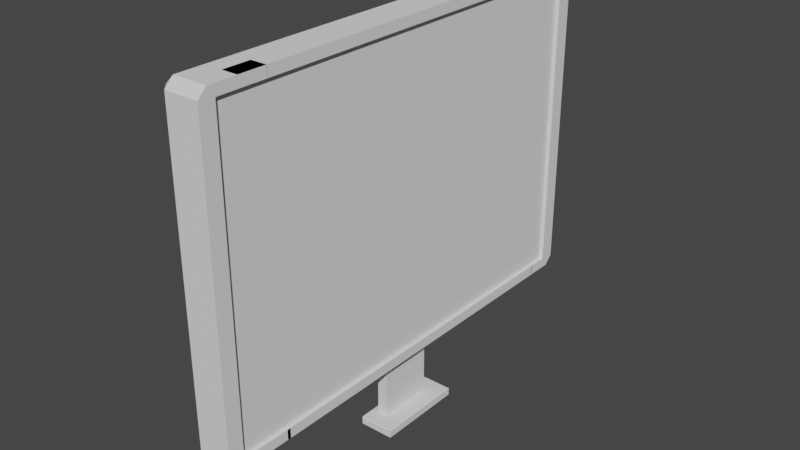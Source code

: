 # Source: Bildschrim.blend  (saved by Blender 2.91.10; exported with 4.5.12 LTS)
import bpy
from mathutils import Matrix  # noqa: F401  (used for matrix-valued properties, if any)

bpy.ops.wm.read_factory_settings(use_empty=True)
scene = bpy.context.scene
scene.name = 'Scene'

# ---- collections
col_collection = bpy.data.collections.new('Collection'); scene.collection.children.link(col_collection)

# ---- world
world_world = bpy.data.worlds.new('World'); scene.world = world_world
world_world.use_nodes = True; world_world.node_tree.nodes.clear()
_N = world_world.node_tree.nodes; _L = world_world.node_tree.links
n0 = _N.new('ShaderNodeOutputWorld'); n0.name = 'World Output'; n0.location = (300, 300)
n1 = _N.new('ShaderNodeBackground'); n1.name = 'Background'; n1.location = (10, 300)
n1.inputs[0].default_value = (0.05088, 0.05088, 0.05088, 1.0)
_L.new(n1.outputs[0], n0.inputs[0])
n0.is_active_output = True
world_world.color = (0.05088, 0.05088, 0.05088)
world_world.use_sun_shadow = False
world_world.sun_shadow_jitter_overblur = 0.0

# ---- meshes
me_cube_002 = bpy.data.meshes.new('Cube.002')
me_cube_002.from_pydata([(-0.8157, 0.0, -1.0), (-0.8157, 0.0, 0.4155), (-0.9078, 0.0, 0.4155), (-0.9078, 0.0, -1.02), (-0.9626, -0.9626, -1.0), (-0.9626, -1.0, -0.9626), (-1.0, -0.9626, -0.9626), (-1.0, -0.9626, 0.3782), (-0.9626, -1.0, 0.3782), (-0.9626, -0.9626, 0.4155), (-1.0, 0.9626, -0.9626), (-0.9626, 1.0, -0.9626), (-0.9626, 0.9626, -1.0), (-0.9626, 0.9626, 0.4155), (-0.9626, 1.0, 0.3782), (-1.0, 0.9626, 0.3782), (-0.8157, -1.0, -0.9626), (-0.8157, -0.9626, -1.0), (-0.8157, -0.9626, 0.4155), (-0.8157, -1.0, 0.3782), (-0.8157, 0.9626, -1.0), (-0.8157, 1.0, -0.9626), (-0.8157, 1.0, 0.3782), (-0.8157, 0.9626, 0.4155), (-0.9078, 1.0, -0.9626), (-0.9078, 0.9626, -1.0), (-0.9078, 1.0, 0.3782), (-0.9078, 0.9626, 0.4155), (-0.9078, -1.0, -0.9626), (-0.9078, -0.9626, -1.0), (-0.9078, -1.0, 0.3782), (-0.9078, -0.9626, 0.4155), (-1.0, 0.0, -0.9626), (-0.9626, 0.0, -1.0), (-1.0, 0.0, 0.3782), (-0.9626, 0.0, 0.4155), (-0.9626, 0.4813, 0.4155), (-1.0, 0.4813, 0.3782), (-0.9626, 0.4813, -1.0), (-1.0, 0.4813, -0.9626), (-0.9078, 0.4813, -1.0), (-0.9078, 0.4813, 0.4155), (-0.8157, 0.4813, -1.0), (-0.8157, 0.4813, 0.4155), (-0.9626, -0.4813, -1.0), (-1.0, -0.4813, -0.9626), (-0.9626, -0.4813, 0.4155), (-1.0, -0.4813, 0.3782), (-0.9078, -0.4813, -1.0), (-0.9078, -0.4813, 0.4155), (-0.8157, -0.4813, -1.0), (-0.8157, -0.4813, 0.4155), (-1.0, -0.2407, -0.9626), (-0.9626, -0.2407, 0.4155), (-0.9078, -0.2407, 0.4155), (-0.9626, -0.2407, -1.0), (-1.0, -0.2407, 0.3782), (-0.9078, -0.2407, -1.0), (-0.8157, -0.2407, -1.0), (-0.8157, -0.2407, 0.4155), (-1.0, 0.2407, 0.3782), (-0.9626, 0.2407, -1.0), (-0.9078, 0.2407, -1.0), (-0.8157, 0.2407, 0.4155), (-0.9626, 0.2407, 0.4155), (-1.0, 0.2407, -0.9626), (-0.9078, 0.2407, 0.4155), (-0.8157, 0.2407, -1.0), (-1.0, 0.1203, 0.3782), (-0.9626, 0.1203, -1.0), (-0.9078, 0.1203, -1.02), (-0.8157, 0.1203, 0.4155), (-0.9626, 0.1203, 0.4155), (-1.0, 0.1203, -0.9626), (-0.9078, 0.1203, 0.4155), (-0.8157, 0.1203, -1.0), (-1.0, -0.1203, -0.9626), (-0.9626, -0.1203, 0.4155), (-0.9078, -0.1203, 0.4155), (-0.9626, -0.1203, -1.0), (-1.0, -0.1203, 0.3782), (-0.9078, -0.1203, -1.02), (-0.8157, -0.1203, -1.0), (-0.8157, -0.1203, 0.4155), (-0.8617, 0.0, 0.4155), (-0.8617, 0.0, -1.02), (-0.8617, 0.9626, 0.4155), (-0.8617, 1.0, 0.3782), (-0.8617, -0.9626, -1.0), (-0.8617, -1.0, -0.9626), (-0.8617, 0.9626, -1.0), (-0.8617, 1.0, -0.9626), (-0.8617, -0.9626, 0.4155), (-0.8617, -1.0, 0.3782), (-0.8617, 0.4813, -1.0), (-0.8617, 0.4813, 0.4155), (-0.8617, -0.4813, -1.0), (-0.8617, -0.4813, 0.4155), (-0.8617, -0.2407, 0.4155), (-0.8617, -0.2407, -1.0), (-0.8617, 0.2407, -1.0), (-0.8617, 0.2407, 0.4155), (-0.8617, 0.1203, -1.02), (-0.8617, 0.1203, 0.4155), (-0.8617, -0.1203, -1.02), (-0.8617, -0.1203, 0.4155), (-0.8617, 0.0, -1.295), (-0.9078, 0.0, -1.295), (-0.9078, 0.1203, -1.295), (-0.8617, 0.1203, -1.295), (-0.9078, -0.1203, -1.295), (-0.8617, -0.1203, -1.295), (-0.8617, -0.1203, -1.157), (-0.8617, 0.0, -1.157), (-0.8617, 0.1203, -1.157), (-0.9078, 0.1203, -1.157), (-0.9078, 0.0, -1.157), (-0.9078, -0.1203, -1.157), (-0.8617, -0.1203, -1.226), (-0.8617, 0.1203, -1.226), (-0.9078, -0.1203, -1.226), (-0.8617, 0.0, -1.226), (-0.9078, 0.1203, -1.226), (-0.9078, 0.0, -1.226), (-0.8617, -0.1203, -1.261), (-0.8617, 0.1203, -1.261), (-0.9078, -0.1203, -1.261), (-0.8617, 0.0, -1.261), (-0.9078, 0.1203, -1.261), (-0.9078, 0.0, -1.261), (-0.7859, -0.1203, -1.295), (-0.7859, 0.0, -1.295), (-0.7859, 0.1203, -1.295), (-0.9346, 0.1203, -1.295), (-0.9346, 0.0, -1.295), (-0.9346, -0.1203, -1.295), (-0.9346, -0.1203, -1.261), (-0.9346, 0.1203, -1.261), (-0.9346, 0.0, -1.261), (-0.8617, -0.1891, -1.295), (-0.9078, -0.1891, -1.295), (-0.7859, -0.1891, -1.295), (-0.9346, -0.1891, -1.295), (-0.8617, 0.1964, -1.295), (-0.9078, 0.1964, -1.295), (-0.7859, 0.1964, -1.295), (-0.9346, 0.1964, -1.295), (-0.7859, -0.1203, -1.278), (-0.7859, 0.1203, -1.278), (-0.9346, -0.1203, -1.278), (-0.9346, 0.1203, -1.278), (-0.9346, 0.0, -1.278), (-0.8617, -0.1891, -1.278), (-0.9078, -0.1891, -1.278), (-0.7859, -0.1891, -1.278), (-0.9346, -0.1891, -1.278), (-0.8617, 0.1964, -1.278), (-0.9078, 0.1964, -1.278), (-0.7859, 0.1964, -1.278), (-0.9346, 0.1964, -1.278), (-0.9346, -0.1547, -1.261), (-0.9346, -0.1547, -1.295), (-0.9078, -0.1547, -1.295), (-0.7859, -0.1547, -1.295), (-0.8617, -0.1547, -1.295), (-0.7859, -0.1547, -1.278), (-0.9346, -0.1547, -1.278), (-0.9346, 0.1584, -1.295), (-0.9078, 0.1584, -1.295), (-0.8617, 0.1584, -1.295), (-0.7859, 0.1584, -1.295), (-0.7859, 0.1584, -1.278), (-0.8238, 0.1203, -1.261), (-0.8238, 0.1203, -1.295), (-0.8238, 0.0, -1.295), (-0.8238, -0.1203, -1.261), (-0.8238, 0.0, -1.261), (-0.8238, -0.1203, -1.295), (-0.8238, -0.1891, -1.295), (-0.8238, 0.1964, -1.295), (-0.8238, 0.1964, -1.278), (-0.8238, -0.1891, -1.278), (-0.8238, -0.1547, -1.295), (-0.8238, 0.1584, -1.295), (-0.8049, -0.1203, -1.295), (-0.8049, -0.1891, -1.295), (-0.8049, 0.1964, -1.278), (-0.8049, -0.1891, -1.278), (-0.8049, 0.1584, -1.295), (-0.8049, 0.1203, -1.295), (-0.8049, 0.0, -1.295), (-0.8049, 0.1964, -1.295), (-0.8049, -0.1547, -1.295), (-0.7891, -0.1203, -1.261), (-0.7859, -0.1203, -1.264), (-0.7859, 0.1203, -1.264), (-0.7891, 0.1203, -1.261), (-0.7891, 0.0, -1.261), (-0.7859, 0.0, -1.264), (-0.8617, -0.1891, -1.264), (-0.8617, -0.1859, -1.261), (-0.9078, -0.1859, -1.261), (-0.9078, -0.1891, -1.264), (-0.7859, -0.1891, -1.264), (-0.7891, -0.1859, -1.261), (-0.9346, -0.1891, -1.264), (-0.9346, -0.1859, -1.261), (-0.8617, 0.1932, -1.261), (-0.8617, 0.1964, -1.264), (-0.7891, 0.1932, -1.261), (-0.7859, 0.1964, -1.264), (-0.9078, 0.1932, -1.261), (-0.9078, 0.1964, -1.264), (-0.9346, 0.1932, -1.261), (-0.9346, 0.1964, -1.264), (-0.7859, -0.1547, -1.264), (-0.7891, -0.1547, -1.261), (-0.8617, -0.1579, -1.261), (-0.8617, -0.1515, -1.261), (-0.9078, -0.1579, -1.261), (-0.9078, -0.1515, -1.261), (-0.911, -0.1547, -1.261), (-0.9346, 0.1552, -1.261), (-0.9346, 0.1616, -1.261), (-0.9078, 0.1616, -1.261), (-0.9078, 0.1552, -1.261), (-0.7891, 0.1584, -1.261), (-0.7859, 0.1584, -1.264), (-0.8617, 0.1552, -1.261), (-0.8617, 0.1616, -1.261), (-0.9346, 0.1552, -1.278), (-0.9346, 0.1616, -1.278), (-0.9346, 0.1584, -1.281), (-0.8238, -0.1891, -1.264), (-0.8238, -0.1859, -1.261), (-0.8238, 0.1932, -1.261), (-0.8238, 0.1964, -1.264), (-0.8238, -0.1579, -1.261), (-0.8238, -0.1515, -1.261), (-0.8238, 0.1552, -1.261), (-0.8238, 0.1616, -1.261), (-0.8081, 0.1203, -1.261), (-0.8017, 0.1203, -1.261), (-0.8017, -0.1203, -1.261), (-0.8081, -0.1203, -1.261), (-0.8049, -0.1859, -1.261), (-0.8049, -0.1891, -1.264), (-0.8049, 0.1964, -1.264), (-0.8049, 0.1932, -1.261), (-0.8081, -0.1515, -1.261), (-0.8017, -0.1579, -1.261), (-0.8081, 0.0, -1.261), (-0.8017, 0.0, -1.261), (-0.8081, 0.1552, -1.261), (-0.8017, 0.1616, -1.261), (-0.9626, -0.722, -1.0), (-1.0, -0.722, 0.3782), (-0.9078, -0.722, -1.0), (-0.8157, -0.722, -1.0), (-0.8157, -0.722, 0.4155), (-1.0, -0.722, -0.9626), (-0.9626, -0.722, 0.4155), (-0.9078, -0.722, 0.4155), (-0.8617, -0.722, -1.0), (-0.8617, -0.722, 0.4155), (-0.9626, 0.722, 0.4155), (-1.0, 0.722, -0.9626), (-0.9078, 0.722, 0.4155), (-0.8157, 0.722, -1.0), (-1.0, 0.722, 0.3782), (-0.9626, 0.722, -1.0), (-0.9078, 0.722, -1.0), (-0.8157, 0.722, 0.4155), (-0.8617, 0.722, 0.4155), (-0.8617, 0.722, -1.0), (-0.9626, -1.0, -0.2922), (-1.0, -0.9626, -0.2922), (-0.9626, 1.0, -0.2922), (-1.0, 0.9626, -0.2922), (-1.0, 0.0, -0.2922), (-0.9078, -1.0, -0.2922), (-0.9078, 1.0, -0.2922), (-0.8157, -1.0, -0.2922), (-0.8157, 1.0, -0.2922), (-1.0, 0.4813, -0.2922), (-1.0, -0.4813, -0.2922), (-1.0, -0.2407, -0.2922), (-1.0, 0.2407, -0.2922), (-1.0, 0.1203, -0.2922), (-1.0, -0.1203, -0.2922), (-0.8617, 1.0, -0.2922), (-0.8617, -1.0, -0.2922), (-1.0, -0.722, -0.2922), (-1.0, 0.722, -0.2922), (-1.0, -0.9626, -0.6274), (-0.9626, 1.0, -0.6274), (-1.0, 0.0, -0.6274), (-0.9078, 1.0, -0.6274), (-1.0, 0.4813, -0.6274), (-1.0, -0.4813, -0.6274), (-1.0, -0.2407, -0.6274), (-1.0, 0.2407, -0.6274), (-1.0, 0.1203, -0.6274), (-1.0, -0.1203, -0.6274), (-0.8617, 1.0, -0.6274), (-0.8617, -1.0, -0.6274), (-1.0, -0.722, -0.6274), (-1.0, 0.722, -0.6274), (-0.9626, -1.0, -0.6274), (-1.0, 0.9626, -0.6274), (-0.9078, -1.0, -0.6274), (-0.8157, -1.0, -0.6274), (-0.8157, 1.0, -0.6274), (-0.9626, -1.0, 0.04296), (-1.0, 0.9626, 0.04296), (-0.9078, -1.0, 0.04296), (-0.8157, -1.0, 0.04296), (-0.8157, 1.0, 0.04296), (-1.0, -0.9626, 0.04296), (-0.9626, 1.0, 0.04296), (-1.0, 0.0, 0.04296), (-0.9078, 1.0, 0.04296), (-1.0, 0.4813, 0.04296), (-1.0, -0.4813, 0.04296), (-1.0, -0.2407, 0.04296), (-1.0, 0.2407, 0.04296), (-1.0, 0.1203, 0.04296), (-1.0, -0.1203, 0.04296), (-0.8617, 1.0, 0.04296), (-0.8617, -1.0, 0.04296), (-1.0, -0.722, 0.04296), (-1.0, 0.722, 0.04296), (-0.9626, -0.8423, -1.0), (-1.0, -0.8423, 0.3782), (-0.9078, -0.8423, -1.0), (-0.8157, -0.8423, -1.0), (-0.8157, -0.8423, 0.4155), (-0.8617, -0.8423, -1.0), (-0.8617, -0.8423, 0.4155), (-1.0, -0.8423, -0.9626), (-0.9626, -0.8423, 0.4155), (-0.9078, -0.8423, 0.4155), (-1.0, -0.8423, -0.2922), (-1.0, -0.8423, -0.6274), (-1.0, -0.8423, 0.04296), (-0.9626, 0.8423, 0.4155), (-1.0, 0.8423, -0.9626), (-0.9078, 0.8423, 0.4155), (-0.8157, 0.8423, -1.0), (-1.0, 0.8423, 0.3782), (-0.9626, 0.8423, -1.0), (-0.9078, 0.8423, -1.0), (-0.8157, 0.8423, 0.4155), (-0.8617, 0.8423, 0.4155), (-0.8617, 0.8423, -1.0), (-1.0, 0.8423, -0.2922), (-1.0, 0.8423, -0.6274), (-1.0, 0.8423, 0.04296), (-0.9626, -0.9025, -1.0), (-1.0, -0.9025, 0.3782), (-0.9078, -0.9025, -1.0), (-0.8157, -0.9025, -1.0), (-0.8157, -0.9025, 0.4155), (-0.8617, -0.9025, -1.0), (-0.8617, -0.9025, 0.4155), (-1.0, -0.9025, -0.9626), (-0.9626, -0.9025, 0.4155), (-0.9078, -0.9025, 0.4155), (-1.0, -0.9025, -0.2922), (-1.0, -0.9025, -0.6274), (-1.0, -0.9025, 0.04296), (-0.9626, 0.9025, 0.4155), (-1.0, 0.9025, -0.9626), (-0.9078, 0.9025, 0.4155), (-0.8157, 0.9025, -1.0), (-1.0, 0.9025, -0.2922), (-1.0, 0.9025, -0.6274), (-1.0, 0.9025, 0.04296), (-1.0, 0.9025, 0.3782), (-0.9626, 0.9025, -1.0), (-0.9078, 0.9025, -1.0), (-0.8157, 0.9025, 0.4155), (-0.8617, 0.9025, 0.4155), (-0.8617, 0.9025, -1.0), (-1.0, -0.9626, -0.795), (-0.9626, 1.0, -0.795), (-1.0, 0.0, -0.795), (-0.9078, 1.0, -0.795), (-1.0, 0.4813, -0.795), (-1.0, -0.4813, -0.795), (-1.0, -0.2407, -0.795), (-1.0, 0.2407, -0.795), (-1.0, 0.1203, -0.795), (-1.0, -0.1203, -0.795), (-0.8617, 1.0, -0.795), (-0.8617, -1.0, -0.795), (-1.0, -0.722, -0.795), (-1.0, 0.722, -0.795), (-0.9626, -1.0, -0.795), (-1.0, 0.9626, -0.795), (-0.9078, -1.0, -0.795), (-0.8157, -1.0, -0.795), (-0.8157, 1.0, -0.795), (-1.0, -0.8423, -0.795), (-1.0, 0.8423, -0.795), (-1.0, -0.9025, -0.795), (-1.0, 0.9025, -0.795), (-0.8157, 0.0, 0.3713), (-0.8157, 0.4813, 0.3713), (-0.8157, -0.4813, 0.3713), (-0.8157, -0.2407, 0.3713), (-0.8157, 0.2407, 0.3713), (-0.8157, 0.1203, 0.3713), (-0.8157, -0.1203, 0.3713), (-0.8157, -0.722, 0.3713), (-0.8157, 0.722, 0.3713), (-0.8157, 0.0, -0.9557), (-0.8157, 0.4813, -0.9557), (-0.8157, -0.4813, -0.9557), (-0.8157, -0.2407, -0.9557), (-0.8157, 0.2407, -0.9557), (-0.8157, 0.1203, -0.9557), (-0.8157, -0.1203, -0.9557), (-0.8157, -0.722, -0.9557), (-0.8157, 0.722, -0.9557), (-0.9626, -0.9326, -1.0), (-1.0, -0.9326, 0.3782), (-0.9078, -0.9326, -1.0), (-0.8157, -0.9326, -1.0), (-0.8157, -0.9326, 0.4155), (-0.8617, -0.9326, -1.0), (-0.8617, -0.9326, 0.4155), (-1.0, -0.9326, -0.9626), (-0.9626, -0.9326, 0.4155), (-0.9078, -0.9326, 0.4155), (-1.0, -0.9326, -0.2922), (-1.0, -0.9326, -0.6274), (-1.0, -0.9326, 0.04296), (-1.0, -0.9326, -0.795), (-0.9626, 0.9326, 0.4155), (-1.0, 0.9326, -0.9626), (-0.9078, 0.9326, 0.4155), (-0.8157, 0.9326, -1.0), (-1.0, 0.9326, -0.2922), (-1.0, 0.9326, -0.6274), (-1.0, 0.9326, 0.04296), (-1.0, 0.9326, 0.3782), (-0.9626, 0.9326, -1.0), (-0.9078, 0.9326, -1.0), (-0.8157, 0.9326, 0.4155), (-0.8617, 0.9326, 0.4155), (-0.8617, 0.9326, -1.0), (-1.0, 0.9326, -0.795), (-0.8157, -0.9326, -0.2922), (-0.8157, -0.9326, -0.6461), (-0.8157, -0.9326, -0.8231), (-0.8157, -0.9326, -0.9115), (-0.8157, -0.8423, -0.9558), (-0.8157, -0.9025, -0.9558), (-0.8157, -0.9326, -0.9558), (-0.8157, -0.9326, 0.06164), (-0.8157, -0.9326, 0.2386), (-0.8157, -0.9326, 0.3271), (-0.8157, -0.8423, 0.3713), (-0.8157, -0.9025, 0.3713), (-0.8157, -0.9326, 0.3713), (-0.8157, 0.9326, -0.2922), (-0.8157, 0.9326, 0.06164), (-0.8157, 0.9326, 0.2386), (-0.8157, 0.9326, 0.3271), (-0.8157, 0.8423, 0.3713), (-0.8157, 0.9025, 0.3713), (-0.8157, 0.9326, 0.3713), (-0.8157, 0.9326, -0.6461), (-0.8157, 0.9326, -0.8231), (-0.8157, 0.9326, -0.9115), (-0.8157, 0.8423, -0.9558), (-0.8157, 0.9025, -0.9558), (-0.8157, 0.9326, -0.9558), (-0.8857, -0.722, -0.9557), (-0.8857, -0.722, -1.0), (-0.8857, 0.8423, 0.4155), (-0.8857, 0.722, 0.4155), (-0.8857, 0.722, -0.9557), (-0.8857, 0.722, -1.0), (-0.8857, 4.38e-10, 0.06164), (-0.8857, 4.38e-10, -0.2922), (-0.8857, 0.4813, 0.06164), (-0.8857, 0.4813, -0.2922), (-0.8857, -0.4813, 0.06164), (-0.8857, -0.4813, -0.2922), (-0.8857, -0.2407, 0.06164), (-0.8857, -0.2407, -0.2922), (-0.8857, 0.2407, 0.06164), (-0.8857, 0.2407, -0.2922), (-0.8857, 0.1203, 0.06164), (-0.8857, 0.1203, -0.2922), (-0.8857, -0.1203, 0.06164), (-0.8857, -0.1203, -0.2922), (-0.8857, -0.722, 0.06164), (-0.8857, -0.722, -0.2922), (-0.8857, 0.722, 0.06164), (-0.8857, 0.722, -0.2922), (-0.8857, 4.38e-10, 0.2386), (-0.8857, 0.4813, 0.2386), (-0.8857, -0.4813, 0.2386), (-0.8857, -0.2407, 0.2386), (-0.8857, 0.2407, 0.2386), (-0.8857, 0.1203, 0.2386), (-0.8857, -0.1203, 0.2386), (-0.8857, -0.722, 0.2386), (-0.8857, 0.722, 0.2386), (-0.8857, 4.38e-10, -0.6459), (-0.8857, 0.4813, -0.6459), (-0.8857, -0.4813, -0.6459), (-0.8857, -0.2407, -0.6459), (-0.8857, 0.2407, -0.6459), (-0.8857, 0.1203, -0.6459), (-0.8857, -0.1203, -0.6459), (-0.8857, -0.722, -0.6459), (-0.8857, 0.722, -0.6459), (-0.8857, -0.8423, -1.0), (-0.8857, -0.722, 0.4155), (-0.8857, -0.8423, 0.4155), (-0.8857, -0.8423, -0.9558), (-0.8857, 0.8423, -1.0), (-0.8857, 0.8423, -0.9558), (-0.8857, 4.38e-10, 0.3271), (-0.8857, 0.4813, 0.3271), (-0.8857, -0.4813, 0.3271), (-0.8857, -0.2407, 0.3271), (-0.8857, 0.2407, 0.3271), (-0.8857, 0.1203, 0.3271), (-0.8857, -0.1203, 0.3271), (-0.8857, -0.722, 0.3271), (-0.8857, 0.722, 0.3271), (-0.8857, 4.38e-10, -0.8229), (-0.8857, 0.4813, -0.8229), (-0.8857, -0.4813, -0.8229), (-0.8857, -0.2407, -0.8229), (-0.8857, 0.2407, -0.8229), (-0.8857, 0.1203, -0.8229), (-0.8857, -0.1203, -0.8229), (-0.8857, -0.722, -0.8229), (-0.8857, 0.722, -0.8229), (-0.8857, 4.38e-10, 0.3713), (-0.8857, 0.4813, 0.3713), (-0.8857, -0.4813, 0.3713), (-0.8857, -0.2407, 0.3713), (-0.8857, 0.2407, 0.3713), (-0.8857, 0.1203, 0.3713), (-0.8857, -0.1203, 0.3713), (-0.8857, -0.722, 0.3713), (-0.8857, 0.722, 0.3713), (-0.8857, 4.38e-10, -0.9115), (-0.8857, 0.4813, -0.9115), (-0.8857, -0.4813, -0.9115), (-0.8857, -0.2407, -0.9115), (-0.8857, 0.2407, -0.9115), (-0.8857, 0.1203, -0.9115), (-0.8857, -0.1203, -0.9115), (-0.8857, -0.722, -0.9115), (-0.8857, 0.722, -0.9115), (-0.8857, 4.38e-10, -0.9557), (-0.8857, 0.4813, -0.9557), (-0.8857, -0.4813, -0.9557), (-0.8857, -0.2407, -0.9557), (-0.8857, 0.2407, -0.9557), (-0.8857, 0.1203, -0.9557), (-0.8857, -0.1203, -0.9557), (-0.8857, -0.8423, 0.06164), (-0.8857, -0.8423, -0.2922), (-0.8857, -0.9025, 0.06164), (-0.8857, -0.9025, -0.2922), (-0.8857, -0.9326, 0.06164), (-0.8857, -0.9326, -0.2922), (-0.8857, -0.8423, -0.6461), (-0.8857, -0.9025, -0.6461), (-0.8857, -0.9326, -0.6461), (-0.8857, -0.8423, -0.8231), (-0.8857, -0.9025, -0.8231), (-0.8857, -0.9326, -0.8231), (-0.8857, -0.8423, -0.9115), (-0.8857, -0.9025, -0.9115), (-0.8857, -0.9326, -0.9115), (-0.8857, -0.9025, -0.9558), (-0.8857, -0.9326, -0.9558), (-0.8857, -0.8423, 0.2386), (-0.8857, -0.9025, 0.2386), (-0.8857, -0.9326, 0.2386), (-0.8857, -0.8423, 0.3271), (-0.8857, -0.9025, 0.3271), (-0.8857, -0.9326, 0.3271), (-0.8857, -0.8423, 0.3713), (-0.8857, -0.9025, 0.3713), (-0.8857, -0.9326, 0.3713), (-0.8857, 0.8423, 0.06164), (-0.8857, 0.8423, -0.2922), (-0.8857, 0.9025, 0.06164), (-0.8857, 0.9025, -0.2922), (-0.8857, 0.9326, 0.06164), (-0.8857, 0.9326, -0.2922), (-0.8857, 0.8423, 0.2386), (-0.8857, 0.9025, 0.2386), (-0.8857, 0.9326, 0.2386), (-0.8857, 0.8423, 0.3271), (-0.8857, 0.9025, 0.3271), (-0.8857, 0.9326, 0.3271), (-0.8857, 0.8423, 0.3713), (-0.8857, 0.9025, 0.3713), (-0.8857, 0.9326, 0.3713), (-0.8857, 0.8423, -0.6461), (-0.8857, 0.9025, -0.6461), (-0.8857, 0.9326, -0.6461), (-0.8857, 0.8423, -0.8231), (-0.8857, 0.9025, -0.8231), (-0.8857, 0.9326, -0.8231), (-0.8857, 0.8423, -0.9115), (-0.8857, 0.9025, -0.9115), (-0.8857, 0.9326, -0.9115), (-0.8857, 0.9025, -0.9558), (-0.8857, 0.9326, -0.9558), (-0.8157, 0.8449, 0.3713), (-0.8857, 0.8449, 0.3713), (-0.8157, 0.8422, 0.4155), (-0.8157, 0.8422, 0.3713), (-0.8157, -0.7213, 0.4155), (-0.8157, -0.7213, 0.3713), (-0.8857, -0.7213, 0.3713), (-0.8157, -0.7072, -1.0), (-0.8157, -0.7072, -0.9558), (-0.8857, -0.7072, -0.9558), (-0.8157, 0.8452, -1.0), (-0.8157, 0.8452, -0.9557), (-0.8857, 0.8452, -0.9557)], [], [(74, 72, 35, 2), (103, 74, 2, 84), (431, 434, 31, 92), (425, 427, 29, 4), (428, 459, 456, 455, 454, 453, 460, 461, 462, 465, 429, 18, 19, 316, 282, 311, 401, 16, 17), (319, 14, 26, 321), (412, 71, 1, 407), (434, 433, 9, 31), (430, 428, 17, 88), (69, 70, 3, 33), (445, 446, 15, 314), (329, 93, 30, 315), (328, 87, 22, 317), (102, 75, 0, 85), (315, 30, 8, 313), (4, 5, 6), (7, 8, 9), (10, 11, 12), (13, 14, 15), (425, 4, 6, 432), (313, 8, 7, 318), (439, 13, 15, 446), (385, 11, 10, 399), (25, 12, 11, 24), (86, 23, 22, 87), (88, 17, 16, 89), (31, 9, 8, 30), (90, 25, 24, 91), (13, 27, 26, 14), (4, 29, 28, 5), (92, 31, 30, 93), (69, 33, 32, 73), (77, 35, 34, 80), (327, 80, 34, 320), (270, 38, 39, 266), (64, 36, 37, 60), (274, 268, 42, 94), (325, 60, 37, 322), (270, 271, 40, 38), (415, 272, 43, 408), (273, 267, 41, 95), (267, 265, 36, 41), (330, 256, 47, 323), (261, 46, 47, 256), (55, 44, 45, 52), (99, 58, 50, 96), (54, 53, 46, 49), (410, 59, 51, 409), (55, 57, 48, 44), (98, 54, 49, 97), (105, 78, 54, 98), (79, 81, 57, 55), (413, 83, 59, 410), (78, 77, 53, 54), (104, 82, 58, 99), (79, 55, 52, 76), (323, 47, 56, 324), (46, 53, 56, 47), (326, 68, 60, 325), (72, 64, 60, 68), (38, 61, 65, 39), (94, 42, 67, 100), (38, 40, 62, 61), (408, 43, 63, 411), (95, 41, 66, 101), (41, 36, 64, 66), (35, 72, 68, 34), (320, 34, 68, 326), (61, 69, 73, 65), (100, 67, 75, 102), (61, 62, 70, 69), (411, 63, 71, 412), (101, 66, 74, 103), (66, 64, 72, 74), (33, 79, 76, 32), (85, 0, 82, 104), (2, 35, 77, 78), (407, 1, 83, 413), (33, 3, 81, 79), (84, 2, 78, 105), (324, 56, 80, 327), (53, 77, 80, 56), (1, 84, 105, 83), (168, 167, 146, 144), (63, 101, 103, 71), (62, 100, 102, 70), (43, 95, 101, 63), (40, 94, 100, 62), (81, 104, 99, 57), (83, 105, 98, 59), (59, 98, 97, 51), (57, 99, 96, 48), (272, 273, 95, 43), (271, 274, 94, 40), (18, 92, 93, 19), (20, 90, 91, 21), (29, 88, 89, 28), (27, 86, 87, 26), (190, 189, 132, 131), (321, 26, 87, 328), (316, 19, 93, 329), (427, 430, 88, 29), (429, 431, 92, 18), (71, 103, 84, 1), (107, 106, 111, 110), (108, 109, 106, 107), (108, 107, 134, 133), (192, 163, 141, 185), (129, 128, 137, 138), (227, 171, 158, 210), (102, 85, 113, 114), (81, 3, 116, 117), (104, 81, 117, 112), (3, 70, 115, 116), (85, 104, 112, 113), (70, 102, 114, 115), (114, 113, 121, 119), (117, 116, 123, 120), (112, 117, 120, 118), (116, 115, 122, 123), (113, 112, 118, 121), (115, 114, 119, 122), (119, 121, 127, 125), (120, 123, 129, 126), (118, 120, 126, 124), (123, 122, 128, 129), (121, 118, 124, 127), (122, 119, 125, 128), (151, 150, 133, 134), (149, 151, 134, 135), (193, 243, 250, 216), (161, 162, 140, 142), (195, 148, 171, 227), (184, 190, 131, 130), (148, 147, 130, 131, 132), (126, 129, 138, 136), (166, 161, 142, 155), (212, 157, 159, 214), (107, 110, 135, 134), (152, 153, 140, 139), (187, 185, 141, 154), (216, 250, 245, 204), (162, 164, 139, 140), (246, 187, 154, 203), (219, 221, 160, 206, 201), (199, 152, 181, 233), (153, 202, 205, 155), (157, 156, 143, 144), (254, 226, 209, 248), (157, 144, 146, 159), (169, 168, 144, 143), (183, 169, 143, 179), (175, 124, 218, 238), (171, 170, 145, 158), (186, 247, 210, 158), (223, 224, 211, 213), (133, 150, 230, 232, 167), (231, 223, 213, 214, 159), (191, 186, 158, 145), (229, 240, 235, 207), (163, 165, 154, 141), (140, 153, 155, 142), (160, 166, 155, 205, 206), (217, 219, 201, 200), (212, 208, 156, 157), (147, 194, 215, 165), (136, 138, 151, 149), (138, 137, 150, 151), (136, 149, 166, 160), (130, 147, 165, 163), (137, 128, 225, 222), (126, 136, 160, 221, 220), (124, 126, 220, 218), (252, 243, 193, 197), (110, 111, 164, 162), (149, 135, 161, 166), (135, 110, 162, 161), (184, 130, 163, 192), (233, 181, 187, 246), (199, 202, 153, 152), (125, 172, 239, 228), (148, 132, 170, 171), (128, 125, 228, 225), (173, 109, 169, 183), (109, 108, 168, 169), (150, 137, 222, 230), (242, 252, 197, 196), (108, 133, 167, 168), (167, 232, 231, 159, 146), (189, 173, 183, 188), (111, 177, 182, 164), (172, 241, 253, 239), (237, 217, 200, 234), (143, 156, 180, 179), (188, 183, 179, 191), (224, 229, 207, 211), (180, 236, 247, 186), (152, 139, 178, 181), (111, 106, 174, 177), (125, 127, 176, 172), (127, 124, 175, 176), (156, 208, 236, 180), (164, 182, 178, 139), (106, 109, 173, 174), (165, 215, 203, 154), (170, 188, 191, 145), (242, 196, 226, 254), (132, 189, 188, 170), (172, 176, 251, 241), (177, 184, 192, 182), (250, 237, 234, 245), (179, 180, 186, 191), (240, 254, 248, 235), (181, 178, 185, 187), (177, 174, 190, 184), (176, 175, 244, 251), (244, 175, 238, 249), (182, 192, 185, 178), (174, 173, 189, 190), (219, 220, 221), (230, 231, 232), (198, 195, 196, 197), (194, 198, 197, 193), (202, 199, 200, 201), (246, 203, 204, 245), (205, 202, 201, 206), (216, 204, 203, 215), (248, 209, 210, 247), (212, 214, 213, 211), (208, 212, 211, 207), (227, 210, 209, 226), (193, 216, 215, 194), (219, 217, 218, 220), (195, 227, 226, 196), (229, 224, 225, 228), (223, 231, 230, 222), (224, 223, 222, 225), (240, 229, 228, 239), (199, 233, 234, 200), (207, 235, 236, 208), (217, 237, 238, 218), (254, 240, 239, 253), (233, 246, 245, 234), (235, 248, 247, 236), (237, 250, 249, 238), (244, 249, 250, 243), (242, 254, 253, 241), (252, 242, 241, 251), (243, 252, 251, 244), (198, 194, 147, 148, 195), (51, 97, 264, 259), (48, 96, 263, 257), (340, 261, 256, 333), (344, 333, 256, 330), (44, 255, 260, 45), (96, 50, 258, 263), (49, 46, 261, 262), (409, 51, 259, 414), (44, 48, 257, 255), (97, 49, 262, 264), (351, 354, 274, 271), (352, 353, 273, 272), (347, 345, 265, 267), (353, 347, 267, 273), (350, 351, 271, 270), (354, 348, 268, 274), (350, 270, 266, 346), (36, 265, 269, 37), (322, 37, 269, 331), (298, 284, 293, 307), (343, 342, 292, 306), (311, 282, 291, 305), (297, 281, 290, 304), (300, 286, 289, 303), (296, 279, 288, 302), (302, 288, 287, 301), (299, 285, 286, 300), (306, 292, 285, 299), (301, 287, 284, 298), (303, 289, 279, 296), (319, 277, 278, 314), (308, 275, 276, 294), (310, 280, 275, 308), (304, 290, 283, 312), (305, 291, 280, 310), (444, 443, 278, 309), (295, 277, 281, 297), (385, 295, 297, 387), (452, 444, 309, 399), (395, 305, 310, 400), (394, 304, 312, 402), (400, 310, 308, 398), (398, 308, 294, 384), (393, 303, 296, 386), (391, 301, 298, 388), (396, 306, 299, 389), (389, 299, 300, 390), (392, 302, 301, 391), (386, 296, 302, 392), (390, 300, 303, 393), (387, 297, 304, 394), (401, 311, 305, 395), (403, 343, 306, 396), (388, 298, 307, 397), (277, 295, 309, 278), (14, 319, 314, 15), (284, 322, 331, 293), (342, 344, 330, 292), (282, 316, 329, 291), (281, 321, 328, 290), (286, 324, 327, 289), (279, 320, 326, 288), (288, 326, 325, 287), (285, 323, 324, 286), (292, 330, 323, 285), (287, 325, 322, 284), (289, 327, 320, 279), (275, 313, 318, 276), (280, 315, 313, 275), (290, 328, 317, 283), (291, 329, 315, 280), (443, 445, 314, 278), (277, 319, 321, 281), (368, 370, 344, 342), (405, 369, 343, 403), (369, 368, 342, 343), (370, 359, 333, 344), (366, 340, 333, 359), (259, 264, 338, 336), (257, 263, 337, 334), (255, 332, 339, 260), (263, 258, 335, 337), (262, 261, 340, 341), (255, 257, 334, 332), (264, 262, 341, 338), (293, 331, 357, 355), (397, 307, 356, 404), (307, 293, 355, 356), (379, 350, 346, 372), (383, 374, 348, 354), (379, 380, 351, 350), (471, 381, 352, 470), (382, 373, 347, 353), (373, 371, 345, 347), (381, 382, 353, 352), (380, 383, 354, 351), (265, 345, 349, 269), (331, 269, 349, 357), (433, 366, 359, 426), (437, 426, 359, 370), (436, 435, 368, 369), (438, 436, 369, 405), (435, 437, 370, 368), (336, 338, 364, 362), (334, 337, 363, 360), (332, 358, 365, 339), (337, 335, 361, 363), (341, 340, 366, 367), (463, 336, 362, 464), (332, 334, 360, 358), (338, 341, 367, 364), (448, 451, 383, 380), (449, 450, 382, 381), (441, 439, 371, 373), (450, 441, 373, 382), (472, 449, 381, 471), (447, 448, 380, 379), (451, 442, 374, 383), (447, 379, 372, 440), (355, 357, 377, 375), (404, 356, 376, 406), (356, 355, 375, 376), (345, 371, 378, 349), (357, 349, 378, 377), (346, 404, 406, 372), (432, 438, 405, 365), (266, 397, 404, 346), (365, 405, 403, 339), (39, 388, 397, 266), (339, 403, 396, 260), (16, 401, 395, 89), (24, 387, 394, 91), (52, 390, 393, 76), (32, 386, 392, 73), (73, 392, 391, 65), (45, 389, 390, 52), (260, 396, 389, 45), (65, 391, 388, 39), (76, 393, 386, 32), (5, 398, 384, 6), (28, 400, 398, 5), (91, 394, 402, 21), (89, 395, 400, 28), (440, 452, 399, 10), (11, 385, 387, 24), (295, 385, 399, 309), (415, 408, 546, 553), (470, 352, 481, 608), (454, 455, 581, 578), (410, 409, 547, 548), (259, 336, 523, 522), (413, 410, 548, 551), (465, 462, 592, 595), (335, 258, 480, 521), (476, 477, 620, 526), (268, 348, 525, 484), (408, 411, 549, 546), (469, 472, 610, 607), (477, 478, 621, 620), (411, 412, 550, 549), (478, 475, 619, 621), (407, 413, 551, 545), (453, 454, 578, 575), (409, 414, 552, 547), (258, 423, 479, 480), (462, 461, 589, 592), (50, 418, 423, 258), (0, 416, 422, 82), (67, 420, 421, 75), (42, 417, 420, 67), (82, 422, 419, 58), (58, 419, 418, 50), (268, 424, 417, 42), (75, 421, 416, 0), (6, 384, 438, 432), (276, 318, 437, 435), (384, 294, 436, 438), (294, 276, 435, 436), (318, 7, 426, 437), (9, 433, 426, 7), (362, 364, 431, 429), (360, 363, 430, 427), (358, 425, 432, 365), (363, 361, 428, 430), (367, 366, 433, 434), (464, 362, 429, 465), (358, 360, 427, 425), (364, 367, 434, 431), (372, 406, 452, 440), (12, 447, 440, 10), (90, 20, 442, 451), (12, 25, 448, 447), (20, 21, 402, 312, 283, 317, 22, 23, 449, 472, 469, 468, 467, 466, 473, 474, 475, 478, 442), (86, 27, 441, 450), (27, 13, 439, 441), (23, 86, 450, 449), (25, 90, 451, 448), (375, 377, 445, 443), (406, 376, 444, 452), (376, 375, 443, 444), (371, 439, 446, 378), (377, 378, 446, 445), (272, 415, 553, 482), (414, 259, 522, 552), (468, 469, 607, 604), (457, 335, 521, 524), (475, 474, 616, 619), (460, 453, 575, 574), (461, 460, 574, 589), (348, 476, 526, 525), (361, 458, 459, 428), (335, 457, 458, 361), (467, 468, 604, 600), (474, 473, 613, 616), (458, 457, 524, 585), (459, 458, 585, 586), (424, 268, 484, 483), (456, 459, 586, 584), (416, 421, 568, 563), (466, 467, 600, 601), (417, 424, 483, 564), (473, 466, 601, 613), (418, 419, 566, 565), (419, 422, 569, 566), (463, 464, 594, 593), (420, 417, 564, 567), (455, 456, 584, 581), (464, 465, 595, 594), (471, 470, 608, 609), (421, 420, 567, 568), (352, 272, 482, 481), (472, 471, 609, 610), (422, 416, 563, 569), (423, 418, 565, 479), (336, 463, 593, 523), (412, 407, 545, 550), (442, 478, 477, 374), (374, 477, 476, 348), (525, 526, 617, 614, 611, 597, 596, 602, 605, 608, 481, 482, 553, 535, 511, 501, 502, 520, 544, 562, 483, 484), (514, 490, 500, 519), (512, 486, 498, 518), (516, 494, 496, 517), (513, 488, 494, 516), (518, 498, 492, 515), (515, 492, 490, 514), (520, 502, 488, 513), (517, 496, 486, 512), (490, 489, 499, 500), (486, 485, 497, 498), (494, 493, 495, 496), (488, 487, 493, 494), (498, 497, 491, 492), (492, 491, 489, 490), (502, 501, 487, 488), (496, 495, 485, 486), (541, 517, 512, 536), (544, 520, 513, 537), (539, 515, 514, 538), (542, 518, 515, 539), (537, 513, 516, 540), (540, 516, 517, 541), (536, 512, 518, 542), (538, 514, 519, 543), (480, 479, 561, 543, 519, 500, 499, 510, 534, 552, 522, 523, 593, 590, 587, 570, 571, 576, 579, 582, 524, 521), (489, 505, 510, 499), (485, 503, 509, 497), (493, 507, 508, 495), (487, 504, 507, 493), (497, 509, 506, 491), (491, 506, 505, 489), (501, 511, 504, 487), (495, 508, 503, 485), (556, 538, 543, 561), (554, 536, 542, 560), (558, 540, 541, 559), (555, 537, 540, 558), (560, 542, 539, 557), (557, 539, 538, 556), (562, 544, 537, 555), (559, 541, 536, 554), (505, 529, 534, 510), (503, 527, 533, 509), (507, 531, 532, 508), (504, 528, 531, 507), (509, 533, 530, 506), (506, 530, 529, 505), (511, 535, 528, 504), (508, 532, 527, 503), (529, 547, 552, 534), (527, 545, 551, 533), (531, 549, 550, 532), (528, 546, 549, 531), (533, 551, 548, 530), (530, 548, 547, 529), (535, 553, 546, 528), (532, 550, 545, 527), (568, 559, 554, 563), (483, 562, 555, 564), (566, 557, 556, 565), (569, 560, 557, 566), (564, 555, 558, 567), (567, 558, 559, 568), (563, 554, 560, 569), (565, 556, 561, 479), (577, 573, 575, 578), (576, 571, 573, 577), (579, 576, 577, 580), (580, 577, 578, 581), (583, 580, 581, 584), (582, 579, 580, 583), (524, 582, 583, 585), (585, 583, 584, 586), (573, 572, 574, 575), (571, 570, 572, 573), (572, 588, 589, 574), (570, 587, 588, 572), (588, 591, 592, 589), (587, 590, 591, 588), (591, 594, 595, 592), (590, 593, 594, 591), (613, 601, 599, 612), (612, 599, 597, 611), (601, 600, 598, 599), (599, 598, 596, 597), (600, 604, 603, 598), (598, 603, 602, 596), (604, 607, 606, 603), (603, 606, 605, 602), (607, 610, 609, 606), (606, 609, 608, 605), (615, 612, 611, 614), (616, 613, 612, 615), (619, 616, 615, 618), (618, 615, 614, 617), (620, 618, 617, 526), (621, 619, 618, 620), (553, 415, 622, 623), (415, 272, 624, 625), (593, 463, 627, 628), (463, 336, 626, 627), (524, 457, 630, 631), (457, 335, 629, 630), (483, 424, 633, 634), (268, 424, 633, 632)])
_uv = me_cube_002.uv_layers.new(name='UVMap')
_uv.uv.foreach_set('vector', [0.75, 0.61, 0.8243, 0.61, 0.8243, 0.625, 0.75, 0.625, 0.6875, 0.61, 0.75, 0.61, 0.75, 0.625, 0.6875, 0.625, 0.6875, 0.7416, 0.75, 0.7416, 0.75, 0.7453, 0.6875, 0.7453, 0.1757, 0.7416, 0.25, 0.7416, 0.25, 0.7453, 0.1757, 0.7453, 0.375, 0.7416, 0.3828, 0.7416, 0.3906, 0.7416, 0.4063, 0.7416, 0.4375, 0.7416, 0.5, 0.7416, 0.5625, 0.7416, 0.5938, 0.7416, 0.6094, 0.7416, 0.6172, 0.7416, 0.625, 0.7416, 0.625, 0.7453, 0.6184, 0.75, 0.5592, 0.75, 0.5, 0.75, 0.4408, 0.75, 0.4112, 0.75, 0.3816, 0.75, 0.375, 0.7453, 0.5592, 0.3007, 0.6184, 0.3007, 0.6184, 0.375, 0.5592, 0.375, 0.6172, 0.61, 0.625, 0.61, 0.625, 0.625, 0.6172, 0.625, 0.75, 0.7416, 0.8243, 0.7416, 0.8243, 0.7453, 0.75, 0.7453, 0.3125, 0.7416, 0.375, 0.7416, 0.375, 0.7453, 0.3125, 0.7453, 0.1757, 0.61, 0.25, 0.61, 0.25, 0.625, 0.1757, 0.625, 0.5592, 0.2416, 0.6184, 0.2416, 0.6184, 0.2453, 0.5592, 0.2453, 0.5592, 0.8125, 0.6184, 0.8125, 0.6184, 0.875, 0.5592, 0.875, 0.5592, 0.4375, 0.6184, 0.4375, 0.6184, 0.5, 0.5592, 0.5, 0.3125, 0.61, 0.375, 0.61, 0.375, 0.625, 0.3125, 0.625, 0.5592, 0.875, 0.6184, 0.875, 0.6184, 0.9493, 0.5592, 0.9493, 0.1757, 0.7453, 0.1757, 0.75, 0.125, 0.7453, 0.6184, 0.00467, 0.6184, 0.0, 0.625, 0.00467, 0.3816, 0.2453, 0.3816, 0.25, 0.375, 0.2453, 0.625, 0.3007, 0.6184, 0.25, 0.6184, 0.25, 0.1757, 0.7416, 0.1757, 0.7453, 0.125, 0.7453, 0.125, 0.7416, 0.5592, 0.0, 0.6184, 0.0, 0.6184, 0.00467, 0.5592, 0.00467, 0.625, 0.2416, 0.625, 0.2453, 0.6184, 0.2453, 0.6184, 0.2416, 0.4112, 0.3007, 0.3816, 0.3007, 0.3816, 0.2453, 0.4112, 0.2453, 0.25, 0.5047, 0.1757, 0.5047, 0.1757, 0.5, 0.25, 0.5, 0.625, 0.4375, 0.625, 0.5, 0.6184, 0.5, 0.6184, 0.4375, 0.3125, 0.7453, 0.375, 0.7453, 0.375, 0.75, 0.3125, 0.75, 0.625, 0.875, 0.625, 0.9493, 0.6184, 0.9493, 0.6184, 0.875, 0.3125, 0.5047, 0.25, 0.5047, 0.25, 0.5, 0.3125, 0.5, 0.625, 0.3007, 0.625, 0.375, 0.6184, 0.375, 0.6184, 0.3007, 0.1757, 0.7453, 0.25, 0.7453, 0.25, 0.75, 0.1757, 0.75, 0.625, 0.8125, 0.625, 0.875, 0.6184, 0.875, 0.6184, 0.8125, 0.1757, 0.61, 0.1757, 0.625, 0.125, 0.625, 0.125, 0.61, 0.625, 0.11, 0.625, 0.125, 0.6184, 0.125, 0.6184, 0.11, 0.5592, 0.11, 0.6184, 0.11, 0.6184, 0.125, 0.5592, 0.125, 0.1757, 0.5348, 0.1757, 0.5648, 0.125, 0.5648, 0.125, 0.5348, 0.625, 0.1551, 0.625, 0.1852, 0.6184, 0.1852, 0.6184, 0.1551, 0.3125, 0.5348, 0.375, 0.5348, 0.375, 0.5648, 0.3125, 0.5648, 0.5592, 0.1551, 0.6184, 0.1551, 0.6184, 0.1852, 0.5592, 0.1852, 0.1757, 0.5348, 0.25, 0.5348, 0.25, 0.5648, 0.1757, 0.5648, 0.6172, 0.5348, 0.625, 0.5348, 0.625, 0.5648, 0.6172, 0.5648, 0.6875, 0.5348, 0.75, 0.5348, 0.75, 0.5648, 0.6875, 0.5648, 0.75, 0.5348, 0.8243, 0.5348, 0.8243, 0.5648, 0.75, 0.5648, 0.5592, 0.03475, 0.6184, 0.03475, 0.6184, 0.06484, 0.5592, 0.06484, 0.625, 0.03475, 0.625, 0.06484, 0.6184, 0.06484, 0.6184, 0.03475, 0.1757, 0.6551, 0.1757, 0.6852, 0.125, 0.6852, 0.125, 0.6551, 0.3125, 0.6551, 0.375, 0.6551, 0.375, 0.6852, 0.3125, 0.6852, 0.75, 0.6551, 0.8243, 0.6551, 0.8243, 0.6852, 0.75, 0.6852, 0.6172, 0.6551, 0.625, 0.6551, 0.625, 0.6852, 0.6172, 0.6852, 0.1757, 0.6551, 0.25, 0.6551, 0.25, 0.6852, 0.1757, 0.6852, 0.6875, 0.6551, 0.75, 0.6551, 0.75, 0.6852, 0.6875, 0.6852, 0.6875, 0.64, 0.75, 0.64, 0.75, 0.6551, 0.6875, 0.6551, 0.1757, 0.64, 0.25, 0.64, 0.25, 0.6551, 0.1757, 0.6551, 0.6172, 0.64, 0.625, 0.64, 0.625, 0.6551, 0.6172, 0.6551, 0.75, 0.64, 0.8243, 0.64, 0.8243, 0.6551, 0.75, 0.6551, 0.3125, 0.64, 0.375, 0.64, 0.375, 0.6551, 0.3125, 0.6551, 0.1757, 0.64, 0.1757, 0.6551, 0.125, 0.6551, 0.125, 0.64, 0.5592, 0.06484, 0.6184, 0.06484, 0.6184, 0.09492, 0.5592, 0.09492, 0.625, 0.06484, 0.625, 0.09492, 0.6184, 0.09492, 0.6184, 0.06484, 0.5592, 0.14, 0.6184, 0.14, 0.6184, 0.1551, 0.5592, 0.1551, 0.625, 0.14, 0.625, 0.1551, 0.6184, 0.1551, 0.6184, 0.14, 0.1757, 0.5648, 0.1757, 0.5949, 0.125, 0.5949, 0.125, 0.5648, 0.3125, 0.5648, 0.375, 0.5648, 0.375, 0.5949, 0.3125, 0.5949, 0.1757, 0.5648, 0.25, 0.5648, 0.25, 0.5949, 0.1757, 0.5949, 0.6172, 0.5648, 0.625, 0.5648, 0.625, 0.5949, 0.6172, 0.5949, 0.6875, 0.5648, 0.75, 0.5648, 0.75, 0.5949, 0.6875, 0.5949, 0.75, 0.5648, 0.8243, 0.5648, 0.8243, 0.5949, 0.75, 0.5949, 0.625, 0.125, 0.625, 0.14, 0.6184, 0.14, 0.6184, 0.125, 0.5592, 0.125, 0.6184, 0.125, 0.6184, 0.14, 0.5592, 0.14, 0.1757, 0.5949, 0.1757, 0.61, 0.125, 0.61, 0.125, 0.5949, 0.3125, 0.5949, 0.375, 0.5949, 0.375, 0.61, 0.3125, 0.61, 0.1757, 0.5949, 0.25, 0.5949, 0.25, 0.61, 0.1757, 0.61, 0.6172, 0.5949, 0.625, 0.5949, 0.625, 0.61, 0.6172, 0.61, 0.6875, 0.5949, 0.75, 0.5949, 0.75, 0.61, 0.6875, 0.61, 0.75, 0.5949, 0.8243, 0.5949, 0.8243, 0.61, 0.75, 0.61, 0.1757, 0.625, 0.1757, 0.64, 0.125, 0.64, 0.125, 0.625, 0.3125, 0.625, 0.375, 0.625, 0.375, 0.64, 0.3125, 0.64, 0.75, 0.625, 0.8243, 0.625, 0.8243, 0.64, 0.75, 0.64, 0.6172, 0.625, 0.625, 0.625, 0.625, 0.64, 0.6172, 0.64, 0.1757, 0.625, 0.25, 0.625, 0.25, 0.64, 0.1757, 0.64, 0.6875, 0.625, 0.75, 0.625, 0.75, 0.64, 0.6875, 0.64, 0.5592, 0.09492, 0.6184, 0.09492, 0.6184, 0.11, 0.5592, 0.11, 0.625, 0.09492, 0.625, 0.11, 0.6184, 0.11, 0.6184, 0.09492, 0.625, 0.625, 0.6875, 0.625, 0.6875, 0.64, 0.625, 0.64, 0.25, 0.61, 0.25, 0.61, 0.25, 0.61, 0.25, 0.61, 0.625, 0.5949, 0.6875, 0.5949, 0.6875, 0.61, 0.625, 0.61, 0.25, 0.5949, 0.3125, 0.5949, 0.3125, 0.61, 0.25, 0.61, 0.625, 0.5648, 0.6875, 0.5648, 0.6875, 0.5949, 0.625, 0.5949, 0.25, 0.5648, 0.3125, 0.5648, 0.3125, 0.5949, 0.25, 0.5949, 0.25, 0.64, 0.3125, 0.64, 0.3125, 0.6551, 0.25, 0.6551, 0.625, 0.64, 0.6875, 0.64, 0.6875, 0.6551, 0.625, 0.6551, 0.625, 0.6551, 0.6875, 0.6551, 0.6875, 0.6852, 0.625, 0.6852, 0.25, 0.6551, 0.3125, 0.6551, 0.3125, 0.6852, 0.25, 0.6852, 0.625, 0.5348, 0.6875, 0.5348, 0.6875, 0.5648, 0.625, 0.5648, 0.25, 0.5348, 0.3125, 0.5348, 0.3125, 0.5648, 0.25, 0.5648, 0.625, 0.75, 0.625, 0.8125, 0.6184, 0.8125, 0.6184, 0.75, 0.375, 0.5047, 0.3125, 0.5047, 0.3125, 0.5, 0.375, 0.5, 0.25, 0.7453, 0.3125, 0.7453, 0.3125, 0.75, 0.25, 0.75, 0.625, 0.375, 0.625, 0.4375, 0.6184, 0.4375, 0.6184, 0.375, 0.3125, 0.625, 0.3125, 0.61, 0.3125, 0.61, 0.3125, 0.625, 0.5592, 0.375, 0.6184, 0.375, 0.6184, 0.4375, 0.5592, 0.4375, 0.5592, 0.75, 0.6184, 0.75, 0.6184, 0.8125, 0.5592, 0.8125, 0.25, 0.7416, 0.3125, 0.7416, 0.3125, 0.7453, 0.25, 0.7453, 0.625, 0.7416, 0.6875, 0.7416, 0.6875, 0.7453, 0.625, 0.7453, 0.625, 0.61, 0.6875, 0.61, 0.6875, 0.625, 0.625, 0.625, 0.25, 0.625, 0.3125, 0.625, 0.3125, 0.64, 0.25, 0.64, 0.25, 0.61, 0.3125, 0.61, 0.3125, 0.625, 0.25, 0.625, 0.25, 0.61, 0.25, 0.625, 0.25, 0.625, 0.25, 0.61, 0.3125, 0.64, 0.3125, 0.64, 0.3125, 0.64, 0.3125, 0.64, 0.25, 0.625, 0.25, 0.61, 0.25, 0.61, 0.25, 0.625, 0.3125, 0.61, 0.3125, 0.61, 0.3125, 0.61, 0.3125, 0.61, 0.3125, 0.61, 0.3125, 0.625, 0.3125, 0.625, 0.3125, 0.61, 0.25, 0.64, 0.25, 0.625, 0.25, 0.625, 0.25, 0.64, 0.3125, 0.64, 0.25, 0.64, 0.25, 0.64, 0.3125, 0.64, 0.25, 0.625, 0.25, 0.61, 0.25, 0.61, 0.25, 0.625, 0.3125, 0.625, 0.3125, 0.64, 0.3125, 0.64, 0.3125, 0.625, 0.25, 0.61, 0.3125, 0.61, 0.3125, 0.61, 0.25, 0.61, 0.3125, 0.61, 0.3125, 0.625, 0.3125, 0.625, 0.3125, 0.61, 0.25, 0.64, 0.25, 0.625, 0.25, 0.625, 0.25, 0.64, 0.3125, 0.64, 0.25, 0.64, 0.25, 0.64, 0.3125, 0.64, 0.25, 0.625, 0.25, 0.61, 0.25, 0.61, 0.25, 0.625, 0.3125, 0.625, 0.3125, 0.64, 0.3125, 0.64, 0.3125, 0.625, 0.25, 0.61, 0.3125, 0.61, 0.3125, 0.61, 0.25, 0.61, 0.3125, 0.61, 0.3125, 0.625, 0.3125, 0.625, 0.3125, 0.61, 0.25, 0.64, 0.25, 0.625, 0.25, 0.625, 0.25, 0.64, 0.3125, 0.64, 0.25, 0.64, 0.25, 0.64, 0.3125, 0.64, 0.25, 0.625, 0.25, 0.61, 0.25, 0.61, 0.25, 0.625, 0.3125, 0.625, 0.3125, 0.64, 0.3125, 0.64, 0.3125, 0.625, 0.25, 0.61, 0.3125, 0.61, 0.3125, 0.61, 0.25, 0.61, 0.25, 0.625, 0.25, 0.61, 0.25, 0.61, 0.25, 0.625, 0.25, 0.64, 0.25, 0.625, 0.25, 0.625, 0.25, 0.64, 0.3125, 0.64, 0.3125, 0.64, 0.3125, 0.64, 0.3125, 0.64, 0.25, 0.64, 0.25, 0.64, 0.25, 0.64, 0.25, 0.64, 0.3125, 0.61, 0.3125, 0.61, 0.3125, 0.61, 0.3125, 0.61, 0.3125, 0.64, 0.3125, 0.625, 0.3125, 0.625, 0.3125, 0.64, 0.3125, 0.61, 0.3125, 0.64, 0.3125, 0.64, 0.3125, 0.625, 0.3125, 0.61, 0.25, 0.64, 0.25, 0.625, 0.25, 0.625, 0.25, 0.64, 0.25, 0.64, 0.25, 0.64, 0.25, 0.64, 0.25, 0.64, 0.25, 0.61, 0.25, 0.61, 0.25, 0.61, 0.25, 0.61, 0.25, 0.625, 0.25, 0.64, 0.25, 0.64, 0.25, 0.625, 0.3125, 0.64, 0.25, 0.64, 0.25, 0.64, 0.3125, 0.64, 0.3125, 0.64, 0.3125, 0.64, 0.3125, 0.64, 0.3125, 0.64, 0.3125, 0.64, 0.3125, 0.64, 0.3125, 0.64, 0.3125, 0.64, 0.25, 0.64, 0.3125, 0.64, 0.3125, 0.64, 0.25, 0.64, 0.3125, 0.64, 0.3125, 0.64, 0.3125, 0.64, 0.3125, 0.64, 0.25, 0.64, 0.25, 0.64, 0.25, 0.64, 0.25, 0.64, 0.25, 0.64, 0.3125, 0.64, 0.3125, 0.64, 0.3125, 0.64, 0.3125, 0.64, 0.25, 0.64, 0.25, 0.64, 0.25, 0.64, 0.25, 0.64, 0.25, 0.61, 0.3125, 0.61, 0.3125, 0.61, 0.25, 0.61, 0.3125, 0.61, 0.3125, 0.61, 0.3125, 0.61, 0.3125, 0.61, 0.25, 0.61, 0.25, 0.61, 0.25, 0.61, 0.25, 0.61, 0.3125, 0.61, 0.25, 0.61, 0.25, 0.61, 0.3125, 0.61, 0.3125, 0.61, 0.3125, 0.61, 0.3125, 0.61, 0.3125, 0.61, 0.3125, 0.64, 0.3125, 0.64, 0.3125, 0.64, 0.3125, 0.64, 0.3125, 0.61, 0.3125, 0.61, 0.3125, 0.61, 0.3125, 0.61, 0.3125, 0.61, 0.3125, 0.61, 0.3125, 0.61, 0.3125, 0.61, 0.25, 0.61, 0.25, 0.61, 0.25, 0.61, 0.25, 0.61, 0.25, 0.61, 0.25, 0.61, 0.25, 0.61, 0.25, 0.61, 0.25, 0.61, 0.25, 0.61, 0.25, 0.61, 0.25, 0.61, 0.25, 0.61, 0.25, 0.61, 0.3125, 0.61, 0.3125, 0.61, 0.3125, 0.61, 0.3125, 0.61, 0.3125, 0.61, 0.3125, 0.61, 0.3125, 0.61, 0.3125, 0.61, 0.3125, 0.64, 0.3125, 0.64, 0.3125, 0.64, 0.3125, 0.64, 0.25, 0.64, 0.25, 0.64, 0.25, 0.64, 0.25, 0.64, 0.25, 0.64, 0.25, 0.64, 0.25, 0.64, 0.25, 0.64, 0.25, 0.64, 0.3125, 0.64, 0.25, 0.64, 0.25, 0.64, 0.3125, 0.64, 0.25, 0.61, 0.3125, 0.61, 0.3125, 0.61, 0.25, 0.61, 0.3125, 0.64, 0.3125, 0.64, 0.3125, 0.64, 0.3125, 0.64, 0.25, 0.64, 0.25, 0.625, 0.25, 0.625, 0.25, 0.64, 0.25, 0.625, 0.25, 0.61, 0.25, 0.61, 0.25, 0.625, 0.25, 0.64, 0.25, 0.64, 0.25, 0.64, 0.25, 0.64, 0.3125, 0.64, 0.3125, 0.64, 0.3125, 0.64, 0.3125, 0.64, 0.25, 0.61, 0.25, 0.61, 0.25, 0.61, 0.25, 0.61, 0.25, 0.64, 0.25, 0.64, 0.25, 0.64, 0.25, 0.64, 0.25, 0.64, 0.3125, 0.64, 0.25, 0.64, 0.25, 0.64, 0.3125, 0.64, 0.3125, 0.625, 0.3125, 0.64, 0.3125, 0.64, 0.3125, 0.625, 0.25, 0.64, 0.3125, 0.64, 0.3125, 0.64, 0.25, 0.64, 0.25, 0.64, 0.25, 0.64, 0.25, 0.64, 0.25, 0.64, 0.25, 0.64, 0.25, 0.64, 0.25, 0.64, 0.25, 0.64, 0.3125, 0.64, 0.3125, 0.64, 0.3125, 0.64, 0.3125, 0.64, 0.3125, 0.64, 0.3125, 0.64, 0.3125, 0.64, 0.3125, 0.64, 0.3125, 0.64, 0.25, 0.64, 0.25, 0.64, 0.3125, 0.64, 0.3125, 0.61, 0.3125, 0.61, 0.3125, 0.61, 0.3125, 0.61, 0.3125, 0.61, 0.3125, 0.61, 0.3125, 0.61, 0.3125, 0.61, 0.25, 0.61, 0.3125, 0.61, 0.3125, 0.61, 0.25, 0.61, 0.3125, 0.61, 0.3125, 0.61, 0.3125, 0.61, 0.3125, 0.61, 0.3125, 0.61, 0.25, 0.61, 0.25, 0.61, 0.3125, 0.61, 0.25, 0.61, 0.25, 0.61, 0.25, 0.61, 0.25, 0.61, 0.3125, 0.61, 0.3125, 0.625, 0.3125, 0.625, 0.3125, 0.61, 0.25, 0.61, 0.25, 0.61, 0.25, 0.61, 0.25, 0.61, 0.25, 0.61, 0.25, 0.61, 0.25, 0.61, 0.25, 0.61, 0.25, 0.61, 0.3125, 0.61, 0.3125, 0.61, 0.3125, 0.61, 0.3125, 0.61, 0.3125, 0.64, 0.3125, 0.64, 0.3125, 0.64, 0.3125, 0.64, 0.3125, 0.61, 0.3125, 0.61, 0.3125, 0.61, 0.3125, 0.61, 0.3125, 0.64, 0.3125, 0.64, 0.3125, 0.64, 0.3125, 0.64, 0.3125, 0.61, 0.3125, 0.61, 0.3125, 0.61, 0.3125, 0.61, 0.3125, 0.61, 0.3125, 0.61, 0.3125, 0.61, 0.3125, 0.61, 0.25, 0.61, 0.3125, 0.61, 0.3125, 0.61, 0.25, 0.61, 0.3125, 0.61, 0.3125, 0.61, 0.3125, 0.61, 0.3125, 0.61, 0.3125, 0.64, 0.3125, 0.64, 0.3125, 0.64, 0.3125, 0.64, 0.3125, 0.64, 0.3125, 0.625, 0.3125, 0.625, 0.3125, 0.64, 0.3125, 0.61, 0.3125, 0.625, 0.3125, 0.625, 0.3125, 0.61, 0.3125, 0.625, 0.3125, 0.64, 0.3125, 0.64, 0.3125, 0.625, 0.3125, 0.61, 0.3125, 0.61, 0.3125, 0.61, 0.3125, 0.61, 0.3125, 0.64, 0.3125, 0.64, 0.3125, 0.64, 0.3125, 0.64, 0.3125, 0.625, 0.3125, 0.61, 0.3125, 0.61, 0.3125, 0.625, 0.3125, 0.64, 0.3125, 0.64, 0.3125, 0.64, 0.3125, 0.64, 0.3125, 0.61, 0.3125, 0.61, 0.3125, 0.61, 0.3125, 0.61, 0.3125, 0.61, 0.3125, 0.61, 0.3125, 0.61, 0.3125, 0.61, 0.3125, 0.61, 0.3125, 0.61, 0.3125, 0.61, 0.3125, 0.61, 0.3125, 0.61, 0.3125, 0.625, 0.3125, 0.625, 0.3125, 0.61, 0.3125, 0.64, 0.3125, 0.64, 0.3125, 0.64, 0.3125, 0.64, 0.3125, 0.64, 0.3125, 0.64, 0.3125, 0.64, 0.3125, 0.64, 0.3125, 0.61, 0.3125, 0.61, 0.3125, 0.61, 0.3125, 0.61, 0.3125, 0.61, 0.3125, 0.61, 0.3125, 0.61, 0.3125, 0.61, 0.3125, 0.64, 0.3125, 0.64, 0.3125, 0.64, 0.3125, 0.64, 0.3125, 0.64, 0.3125, 0.625, 0.3125, 0.625, 0.3125, 0.64, 0.3125, 0.625, 0.3125, 0.64, 0.3125, 0.64, 0.3125, 0.625, 0.3125, 0.64, 0.3125, 0.64, 0.3125, 0.64, 0.3125, 0.64, 0.3125, 0.64, 0.3125, 0.64, 0.3125, 0.64, 0.3125, 0.64, 0.3125, 0.625, 0.3125, 0.61, 0.3125, 0.61, 0.3125, 0.625, 0.25, 0.64, 0.25, 0.64, 0.25, 0.64, 0.25, 0.61, 0.25, 0.61, 0.25, 0.61, 0.3125, 0.625, 0.3125, 0.61, 0.3125, 0.61, 0.3125, 0.625, 0.3125, 0.64, 0.3125, 0.625, 0.3125, 0.625, 0.3125, 0.64, 0.25, 0.64, 0.3125, 0.64, 0.3125, 0.64, 0.25, 0.64, 0.3125, 0.64, 0.3125, 0.64, 0.3125, 0.64, 0.3125, 0.64, 0.25, 0.64, 0.25, 0.64, 0.25, 0.64, 0.25, 0.64, 0.3125, 0.64, 0.3125, 0.64, 0.3125, 0.64, 0.3125, 0.64, 0.3125, 0.61, 0.3125, 0.61, 0.3125, 0.61, 0.3125, 0.61, 0.25, 0.61, 0.25, 0.61, 0.25, 0.61, 0.25, 0.61, 0.3125, 0.61, 0.25, 0.61, 0.25, 0.61, 0.3125, 0.61, 0.3125, 0.61, 0.3125, 0.61, 0.3125, 0.61, 0.3125, 0.61, 0.3125, 0.64, 0.3125, 0.64, 0.3125, 0.64, 0.3125, 0.64, 0.25, 0.64, 0.3125, 0.64, 0.3125, 0.64, 0.25, 0.64, 0.3125, 0.61, 0.3125, 0.61, 0.3125, 0.61, 0.3125, 0.61, 0.3125, 0.61, 0.25, 0.61, 0.25, 0.61, 0.3125, 0.61, 0.25, 0.61, 0.25, 0.61, 0.25, 0.61, 0.25, 0.61, 0.25, 0.61, 0.25, 0.61, 0.25, 0.61, 0.25, 0.61, 0.3125, 0.61, 0.3125, 0.61, 0.3125, 0.61, 0.3125, 0.61, 0.3125, 0.64, 0.3125, 0.64, 0.3125, 0.64, 0.3125, 0.64, 0.3125, 0.61, 0.3125, 0.61, 0.3125, 0.61, 0.3125, 0.61, 0.3125, 0.64, 0.3125, 0.64, 0.3125, 0.64, 0.3125, 0.64, 0.3125, 0.61, 0.3125, 0.61, 0.3125, 0.61, 0.3125, 0.61, 0.3125, 0.64, 0.3125, 0.64, 0.3125, 0.64, 0.3125, 0.64, 0.3125, 0.61, 0.3125, 0.61, 0.3125, 0.61, 0.3125, 0.61, 0.3125, 0.64, 0.3125, 0.64, 0.3125, 0.64, 0.3125, 0.64, 0.3125, 0.64, 0.3125, 0.64, 0.3125, 0.64, 0.3125, 0.64, 0.3125, 0.61, 0.3125, 0.61, 0.3125, 0.61, 0.3125, 0.61, 0.3125, 0.625, 0.3125, 0.61, 0.3125, 0.61, 0.3125, 0.625, 0.3125, 0.64, 0.3125, 0.625, 0.3125, 0.625, 0.3125, 0.64, 0.3125, 0.625, 0.3125, 0.64, 0.3125, 0.64, 0.3125, 0.61, 0.3125, 0.61, 0.625, 0.6852, 0.6875, 0.6852, 0.6875, 0.7152, 0.625, 0.7152, 0.25, 0.6852, 0.3125, 0.6852, 0.3125, 0.7152, 0.25, 0.7152, 0.625, 0.01971, 0.625, 0.03475, 0.6184, 0.03475, 0.6184, 0.01971, 0.5592, 0.01971, 0.6184, 0.01971, 0.6184, 0.03475, 0.5592, 0.03475, 0.1757, 0.6852, 0.1757, 0.7152, 0.125, 0.7152, 0.125, 0.6852, 0.3125, 0.6852, 0.375, 0.6852, 0.375, 0.7152, 0.3125, 0.7152, 0.75, 0.6852, 0.8243, 0.6852, 0.8243, 0.7152, 0.75, 0.7152, 0.6172, 0.6852, 0.625, 0.6852, 0.625, 0.7152, 0.6172, 0.7152, 0.1757, 0.6852, 0.25, 0.6852, 0.25, 0.7152, 0.1757, 0.7152, 0.6875, 0.6852, 0.75, 0.6852, 0.75, 0.7152, 0.6875, 0.7152, 0.25, 0.5197, 0.3125, 0.5197, 0.3125, 0.5348, 0.25, 0.5348, 0.625, 0.5197, 0.6875, 0.5197, 0.6875, 0.5348, 0.625, 0.5348, 0.75, 0.5197, 0.8243, 0.5197, 0.8243, 0.5348, 0.75, 0.5348, 0.6875, 0.5197, 0.75, 0.5197, 0.75, 0.5348, 0.6875, 0.5348, 0.1757, 0.5197, 0.25, 0.5197, 0.25, 0.5348, 0.1757, 0.5348, 0.3125, 0.5197, 0.375, 0.5197, 0.375, 0.5348, 0.3125, 0.5348, 0.1757, 0.5197, 0.1757, 0.5348, 0.125, 0.5348, 0.125, 0.5197, 0.625, 0.1852, 0.625, 0.2152, 0.6184, 0.2152, 0.6184, 0.1852, 0.5592, 0.1852, 0.6184, 0.1852, 0.6184, 0.2152, 0.5592, 0.2152, 0.4408, 0.1852, 0.5, 0.1852, 0.5, 0.2152, 0.4408, 0.2152, 0.4408, 0.01971, 0.5, 0.01971, 0.5, 0.03475, 0.4408, 0.03475, 0.4408, 0.75, 0.5, 0.75, 0.5, 0.8125, 0.4408, 0.8125, 0.4408, 0.375, 0.5, 0.375, 0.5, 0.4375, 0.4408, 0.4375, 0.4408, 0.09492, 0.5, 0.09492, 0.5, 0.11, 0.4408, 0.11, 0.4408, 0.125, 0.5, 0.125, 0.5, 0.14, 0.4408, 0.14, 0.4408, 0.14, 0.5, 0.14, 0.5, 0.1551, 0.4408, 0.1551, 0.4408, 0.06484, 0.5, 0.06484, 0.5, 0.09492, 0.4408, 0.09492, 0.4408, 0.03475, 0.5, 0.03475, 0.5, 0.06484, 0.4408, 0.06484, 0.4408, 0.1551, 0.5, 0.1551, 0.5, 0.1852, 0.4408, 0.1852, 0.4408, 0.11, 0.5, 0.11, 0.5, 0.125, 0.4408, 0.125, 0.5592, 0.3007, 0.5, 0.3007, 0.5, 0.2453, 0.5592, 0.2453, 0.4408, 0.0, 0.5, 0.0, 0.5, 0.00467, 0.4408, 0.00467, 0.4408, 0.875, 0.5, 0.875, 0.5, 0.9493, 0.4408, 0.9493, 0.4408, 0.4375, 0.5, 0.4375, 0.5, 0.5, 0.4408, 0.5, 0.4408, 0.8125, 0.5, 0.8125, 0.5, 0.875, 0.4408, 0.875, 0.4408, 0.2416, 0.5, 0.2416, 0.5, 0.2453, 0.4408, 0.2453, 0.4408, 0.3007, 0.5, 0.3007, 0.5, 0.375, 0.4408, 0.375, 0.4112, 0.3007, 0.4408, 0.3007, 0.4408, 0.375, 0.4112, 0.375, 0.4112, 0.2416, 0.4408, 0.2416, 0.4408, 0.2453, 0.4112, 0.2453, 0.4112, 0.8125, 0.4408, 0.8125, 0.4408, 0.875, 0.4112, 0.875, 0.4112, 0.4375, 0.4408, 0.4375, 0.4408, 0.5, 0.4112, 0.5, 0.4112, 0.875, 0.4408, 0.875, 0.4408, 0.9493, 0.4112, 0.9493, 0.4112, 0.0, 0.4408, 0.0, 0.4408, 0.00467, 0.4112, 0.00467, 0.4112, 0.11, 0.4408, 0.11, 0.4408, 0.125, 0.4112, 0.125, 0.4112, 0.1551, 0.4408, 0.1551, 0.4408, 0.1852, 0.4112, 0.1852, 0.4112, 0.03475, 0.4408, 0.03475, 0.4408, 0.06484, 0.4112, 0.06484, 0.4112, 0.06484, 0.4408, 0.06484, 0.4408, 0.09492, 0.4112, 0.09492, 0.4112, 0.14, 0.4408, 0.14, 0.4408, 0.1551, 0.4112, 0.1551, 0.4112, 0.125, 0.4408, 0.125, 0.4408, 0.14, 0.4112, 0.14, 0.4112, 0.09492, 0.4408, 0.09492, 0.4408, 0.11, 0.4112, 0.11, 0.4112, 0.375, 0.4408, 0.375, 0.4408, 0.4375, 0.4112, 0.4375, 0.4112, 0.75, 0.4408, 0.75, 0.4408, 0.8125, 0.4112, 0.8125, 0.4112, 0.01971, 0.4408, 0.01971, 0.4408, 0.03475, 0.4112, 0.03475, 0.4112, 0.1852, 0.4408, 0.1852, 0.4408, 0.2152, 0.4112, 0.2152, 0.5, 0.3007, 0.4408, 0.3007, 0.4408, 0.2453, 0.5, 0.2453, 0.6184, 0.3007, 0.5592, 0.3007, 0.5592, 0.2453, 0.6184, 0.2453, 0.5, 0.1852, 0.5592, 0.1852, 0.5592, 0.2152, 0.5, 0.2152, 0.5, 0.01971, 0.5592, 0.01971, 0.5592, 0.03475, 0.5, 0.03475, 0.5, 0.75, 0.5592, 0.75, 0.5592, 0.8125, 0.5, 0.8125, 0.5, 0.375, 0.5592, 0.375, 0.5592, 0.4375, 0.5, 0.4375, 0.5, 0.09492, 0.5592, 0.09492, 0.5592, 0.11, 0.5, 0.11, 0.5, 0.125, 0.5592, 0.125, 0.5592, 0.14, 0.5, 0.14, 0.5, 0.14, 0.5592, 0.14, 0.5592, 0.1551, 0.5, 0.1551, 0.5, 0.06484, 0.5592, 0.06484, 0.5592, 0.09492, 0.5, 0.09492, 0.5, 0.03475, 0.5592, 0.03475, 0.5592, 0.06484, 0.5, 0.06484, 0.5, 0.1551, 0.5592, 0.1551, 0.5592, 0.1852, 0.5, 0.1852, 0.5, 0.11, 0.5592, 0.11, 0.5592, 0.125, 0.5, 0.125, 0.5, 0.0, 0.5592, 0.0, 0.5592, 0.00467, 0.5, 0.00467, 0.5, 0.875, 0.5592, 0.875, 0.5592, 0.9493, 0.5, 0.9493, 0.5, 0.4375, 0.5592, 0.4375, 0.5592, 0.5, 0.5, 0.5, 0.5, 0.8125, 0.5592, 0.8125, 0.5592, 0.875, 0.5, 0.875, 0.5, 0.2416, 0.5592, 0.2416, 0.5592, 0.2453, 0.5, 0.2453, 0.5, 0.3007, 0.5592, 0.3007, 0.5592, 0.375, 0.5, 0.375, 0.5, 0.01219, 0.5592, 0.01219, 0.5592, 0.01971, 0.5, 0.01971, 0.4112, 0.01219, 0.4408, 0.01219, 0.4408, 0.01971, 0.4112, 0.01971, 0.4408, 0.01219, 0.5, 0.01219, 0.5, 0.01971, 0.4408, 0.01971, 0.5592, 0.01219, 0.6184, 0.01219, 0.6184, 0.01971, 0.5592, 0.01971, 0.625, 0.01219, 0.625, 0.01971, 0.6184, 0.01971, 0.6184, 0.01219, 0.625, 0.7152, 0.6875, 0.7152, 0.6875, 0.7303, 0.625, 0.7303, 0.25, 0.7152, 0.3125, 0.7152, 0.3125, 0.7303, 0.25, 0.7303, 0.1757, 0.7152, 0.1757, 0.7303, 0.125, 0.7303, 0.125, 0.7152, 0.3125, 0.7152, 0.375, 0.7152, 0.375, 0.7303, 0.3125, 0.7303, 0.75, 0.7152, 0.8243, 0.7152, 0.8243, 0.7303, 0.75, 0.7303, 0.1757, 0.7152, 0.25, 0.7152, 0.25, 0.7303, 0.1757, 0.7303, 0.6875, 0.7152, 0.75, 0.7152, 0.75, 0.7303, 0.6875, 0.7303, 0.5, 0.2152, 0.5592, 0.2152, 0.5592, 0.2303, 0.5, 0.2303, 0.4112, 0.2152, 0.4408, 0.2152, 0.4408, 0.2303, 0.4112, 0.2303, 0.4408, 0.2152, 0.5, 0.2152, 0.5, 0.2303, 0.4408, 0.2303, 0.1757, 0.5122, 0.1757, 0.5197, 0.125, 0.5197, 0.125, 0.5122, 0.3125, 0.5122, 0.375, 0.5122, 0.375, 0.5197, 0.3125, 0.5197, 0.1757, 0.5122, 0.25, 0.5122, 0.25, 0.5197, 0.1757, 0.5197, 0.6172, 0.5122, 0.625, 0.5122, 0.625, 0.5197, 0.6172, 0.5197, 0.6875, 0.5122, 0.75, 0.5122, 0.75, 0.5197, 0.6875, 0.5197, 0.75, 0.5122, 0.8243, 0.5122, 0.8243, 0.5197, 0.75, 0.5197, 0.625, 0.5122, 0.6875, 0.5122, 0.6875, 0.5197, 0.625, 0.5197, 0.25, 0.5122, 0.3125, 0.5122, 0.3125, 0.5197, 0.25, 0.5197, 0.625, 0.2152, 0.625, 0.2303, 0.6184, 0.2303, 0.6184, 0.2152, 0.5592, 0.2152, 0.6184, 0.2152, 0.6184, 0.2303, 0.5592, 0.2303, 0.625, 0.008431, 0.625, 0.01219, 0.6184, 0.01219, 0.6184, 0.008431, 0.5592, 0.008431, 0.6184, 0.008431, 0.6184, 0.01219, 0.5592, 0.01219, 0.4408, 0.008431, 0.5, 0.008431, 0.5, 0.01219, 0.4408, 0.01219, 0.4112, 0.008431, 0.4408, 0.008431, 0.4408, 0.01219, 0.4112, 0.01219, 0.5, 0.008431, 0.5592, 0.008431, 0.5592, 0.01219, 0.5, 0.01219, 0.625, 0.7303, 0.6875, 0.7303, 0.6875, 0.7378, 0.625, 0.7378, 0.25, 0.7303, 0.3125, 0.7303, 0.3125, 0.7378, 0.25, 0.7378, 0.1757, 0.7303, 0.1757, 0.7378, 0.125, 0.7378, 0.125, 0.7303, 0.3125, 0.7303, 0.375, 0.7303, 0.375, 0.7378, 0.3125, 0.7378, 0.75, 0.7303, 0.8243, 0.7303, 0.8243, 0.7378, 0.75, 0.7378, 0.6172, 0.7303, 0.625, 0.7303, 0.625, 0.7378, 0.6172, 0.7378, 0.1757, 0.7303, 0.25, 0.7303, 0.25, 0.7378, 0.1757, 0.7378, 0.6875, 0.7303, 0.75, 0.7303, 0.75, 0.7378, 0.6875, 0.7378, 0.25, 0.5084, 0.3125, 0.5084, 0.3125, 0.5122, 0.25, 0.5122, 0.625, 0.5084, 0.6875, 0.5084, 0.6875, 0.5122, 0.625, 0.5122, 0.75, 0.5084, 0.8243, 0.5084, 0.8243, 0.5122, 0.75, 0.5122, 0.6875, 0.5084, 0.75, 0.5084, 0.75, 0.5122, 0.6875, 0.5122, 0.6172, 0.5084, 0.625, 0.5084, 0.625, 0.5122, 0.6172, 0.5122, 0.1757, 0.5084, 0.25, 0.5084, 0.25, 0.5122, 0.1757, 0.5122, 0.3125, 0.5084, 0.375, 0.5084, 0.375, 0.5122, 0.3125, 0.5122, 0.1757, 0.5084, 0.1757, 0.5122, 0.125, 0.5122, 0.125, 0.5084, 0.5, 0.2303, 0.5592, 0.2303, 0.5592, 0.2378, 0.5, 0.2378, 0.4112, 0.2303, 0.4408, 0.2303, 0.4408, 0.2378, 0.4112, 0.2378, 0.4408, 0.2303, 0.5, 0.2303, 0.5, 0.2378, 0.4408, 0.2378, 0.625, 0.2303, 0.625, 0.2378, 0.6184, 0.2378, 0.6184, 0.2303, 0.5592, 0.2303, 0.6184, 0.2303, 0.6184, 0.2378, 0.5592, 0.2378, 0.3816, 0.2303, 0.4112, 0.2303, 0.4112, 0.2378, 0.3816, 0.2378, 0.3816, 0.008431, 0.4112, 0.008431, 0.4112, 0.01219, 0.3816, 0.01219, 0.3816, 0.2152, 0.4112, 0.2152, 0.4112, 0.2303, 0.3816, 0.2303, 0.3816, 0.01219, 0.4112, 0.01219, 0.4112, 0.01971, 0.3816, 0.01971, 0.3816, 0.1852, 0.4112, 0.1852, 0.4112, 0.2152, 0.3816, 0.2152, 0.3816, 0.01971, 0.4112, 0.01971, 0.4112, 0.03475, 0.3816, 0.03475, 0.3816, 0.75, 0.4112, 0.75, 0.4112, 0.8125, 0.3816, 0.8125, 0.3816, 0.375, 0.4112, 0.375, 0.4112, 0.4375, 0.3816, 0.4375, 0.3816, 0.09492, 0.4112, 0.09492, 0.4112, 0.11, 0.3816, 0.11, 0.3816, 0.125, 0.4112, 0.125, 0.4112, 0.14, 0.3816, 0.14, 0.3816, 0.14, 0.4112, 0.14, 0.4112, 0.1551, 0.3816, 0.1551, 0.3816, 0.06484, 0.4112, 0.06484, 0.4112, 0.09492, 0.3816, 0.09492, 0.3816, 0.03475, 0.4112, 0.03475, 0.4112, 0.06484, 0.3816, 0.06484, 0.3816, 0.1551, 0.4112, 0.1551, 0.4112, 0.1852, 0.3816, 0.1852, 0.3816, 0.11, 0.4112, 0.11, 0.4112, 0.125, 0.3816, 0.125, 0.3816, 0.0, 0.4112, 0.0, 0.4112, 0.00467, 0.3816, 0.00467, 0.3816, 0.875, 0.4112, 0.875, 0.4112, 0.9493, 0.3816, 0.9493, 0.3816, 0.4375, 0.4112, 0.4375, 0.4112, 0.5, 0.3816, 0.5, 0.3816, 0.8125, 0.4112, 0.8125, 0.4112, 0.875, 0.3816, 0.875, 0.3816, 0.2416, 0.4112, 0.2416, 0.4112, 0.2453, 0.3816, 0.2453, 0.3816, 0.3007, 0.4112, 0.3007, 0.4112, 0.375, 0.3816, 0.375, 0.4408, 0.3007, 0.4112, 0.3007, 0.4112, 0.2453, 0.4408, 0.2453, 0.6172, 0.5348, 0.6172, 0.5648, 0.6172, 0.5648, 0.6172, 0.5348, 0.6172, 0.5197, 0.625, 0.5197, 0.625, 0.5197, 0.6172, 0.5197, 0.4375, 0.7416, 0.4063, 0.7416, 0.4063, 0.7416, 0.4375, 0.7416, 0.6172, 0.6551, 0.6172, 0.6852, 0.6172, 0.6852, 0.6172, 0.6551, 0.625, 0.7152, 0.625, 0.7303, 0.625, 0.7303, 0.625, 0.7152, 0.6172, 0.64, 0.6172, 0.6551, 0.6172, 0.6551, 0.6172, 0.64, 0.6172, 0.7416, 0.6094, 0.7416, 0.6094, 0.7416, 0.6172, 0.7416, 0.375, 0.7303, 0.375, 0.7152, 0.375, 0.7152, 0.375, 0.7303, 0.3828, 0.5197, 0.3828, 0.5122, 0.3828, 0.5122, 0.3828, 0.5197, 0.375, 0.5348, 0.375, 0.5197, 0.375, 0.5197, 0.375, 0.5348, 0.6172, 0.5648, 0.6172, 0.5949, 0.6172, 0.5949, 0.6172, 0.5648, 0.6094, 0.5084, 0.6172, 0.5084, 0.6172, 0.5084, 0.6094, 0.5084, 0.3828, 0.5122, 0.3828, 0.5084, 0.3828, 0.5084, 0.3828, 0.5122, 0.6172, 0.5949, 0.6172, 0.61, 0.6172, 0.61, 0.6172, 0.5949, 0.3828, 0.5084, 0.3906, 0.5084, 0.3906, 0.5084, 0.3828, 0.5084, 0.6172, 0.625, 0.6172, 0.64, 0.6172, 0.64, 0.6172, 0.625, 0.5, 0.7416, 0.4375, 0.7416, 0.4375, 0.7416, 0.5, 0.7416, 0.6172, 0.6852, 0.6172, 0.7152, 0.6172, 0.7152, 0.6172, 0.6852, 0.375, 0.7152, 0.3828, 0.7152, 0.3828, 0.7152, 0.375, 0.7152, 0.6094, 0.7416, 0.5938, 0.7416, 0.5938, 0.7416, 0.6094, 0.7416, 0.375, 0.6852, 0.3828, 0.6852, 0.3828, 0.7152, 0.375, 0.7152, 0.375, 0.625, 0.3828, 0.625, 0.3828, 0.64, 0.375, 0.64, 0.375, 0.5949, 0.3828, 0.5949, 0.3828, 0.61, 0.375, 0.61, 0.375, 0.5648, 0.3828, 0.5648, 0.3828, 0.5949, 0.375, 0.5949, 0.375, 0.64, 0.3828, 0.64, 0.3828, 0.6551, 0.375, 0.6551, 0.375, 0.6551, 0.3828, 0.6551, 0.3828, 0.6852, 0.375, 0.6852, 0.375, 0.5348, 0.3828, 0.5348, 0.3828, 0.5648, 0.375, 0.5648, 0.375, 0.61, 0.3828, 0.61, 0.3828, 0.625, 0.375, 0.625, 0.3816, 0.00467, 0.4112, 0.00467, 0.4112, 0.008431, 0.3816, 0.008431, 0.5, 0.00467, 0.5592, 0.00467, 0.5592, 0.008431, 0.5, 0.008431, 0.4112, 0.00467, 0.4408, 0.00467, 0.4408, 0.008431, 0.4112, 0.008431, 0.4408, 0.00467, 0.5, 0.00467, 0.5, 0.008431, 0.4408, 0.008431, 0.5592, 0.00467, 0.6184, 0.00467, 0.6184, 0.008431, 0.5592, 0.008431, 0.625, 0.00467, 0.625, 0.008431, 0.6184, 0.008431, 0.6184, 0.00467, 0.625, 0.7378, 0.6875, 0.7378, 0.6875, 0.7416, 0.625, 0.7416, 0.25, 0.7378, 0.3125, 0.7378, 0.3125, 0.7416, 0.25, 0.7416, 0.1757, 0.7378, 0.1757, 0.7416, 0.125, 0.7416, 0.125, 0.7378, 0.3125, 0.7378, 0.375, 0.7378, 0.375, 0.7416, 0.3125, 0.7416, 0.75, 0.7378, 0.8243, 0.7378, 0.8243, 0.7416, 0.75, 0.7416, 0.6172, 0.7378, 0.625, 0.7378, 0.625, 0.7416, 0.6172, 0.7416, 0.1757, 0.7378, 0.25, 0.7378, 0.25, 0.7416, 0.1757, 0.7416, 0.6875, 0.7378, 0.75, 0.7378, 0.75, 0.7416, 0.6875, 0.7416, 0.3816, 0.2378, 0.4112, 0.2378, 0.4112, 0.2416, 0.3816, 0.2416, 0.1757, 0.5047, 0.1757, 0.5084, 0.125, 0.5084, 0.125, 0.5047, 0.3125, 0.5047, 0.375, 0.5047, 0.375, 0.5084, 0.3125, 0.5084, 0.1757, 0.5047, 0.25, 0.5047, 0.25, 0.5084, 0.1757, 0.5084, 0.375, 0.5047, 0.3816, 0.5, 0.4112, 0.5, 0.4408, 0.5, 0.5, 0.5, 0.5592, 0.5, 0.6184, 0.5, 0.625, 0.5047, 0.625, 0.5084, 0.6172, 0.5084, 0.6094, 0.5084, 0.5938, 0.5084, 0.5625, 0.5084, 0.5, 0.5084, 0.4375, 0.5084, 0.4063, 0.5084, 0.3906, 0.5084, 0.3828, 0.5084, 0.375, 0.5084, 0.6875, 0.5047, 0.75, 0.5047, 0.75, 0.5084, 0.6875, 0.5084, 0.75, 0.5047, 0.8243, 0.5047, 0.8243, 0.5084, 0.75, 0.5084, 0.625, 0.5047, 0.6875, 0.5047, 0.6875, 0.5084, 0.625, 0.5084, 0.25, 0.5047, 0.3125, 0.5047, 0.3125, 0.5084, 0.25, 0.5084, 0.5, 0.2378, 0.5592, 0.2378, 0.5592, 0.2416, 0.5, 0.2416, 0.4112, 0.2378, 0.4408, 0.2378, 0.4408, 0.2416, 0.4112, 0.2416, 0.4408, 0.2378, 0.5, 0.2378, 0.5, 0.2416, 0.4408, 0.2416, 0.625, 0.2378, 0.625, 0.2416, 0.6184, 0.2416, 0.6184, 0.2378, 0.5592, 0.2378, 0.6184, 0.2378, 0.6184, 0.2416, 0.5592, 0.2416, 0.625, 0.5348, 0.6172, 0.5348, 0.6172, 0.5348, 0.625, 0.5348, 0.6172, 0.7152, 0.625, 0.7152, 0.625, 0.7152, 0.6172, 0.7152, 0.5938, 0.5084, 0.6094, 0.5084, 0.6094, 0.5084, 0.5938, 0.5084, 0.3828, 0.7303, 0.375, 0.7303, 0.375, 0.7303, 0.3828, 0.7303, 0.3906, 0.5084, 0.4063, 0.5084, 0.4063, 0.5084, 0.3906, 0.5084, 0.5625, 0.7416, 0.5, 0.7416, 0.5, 0.7416, 0.5625, 0.7416, 0.5938, 0.7416, 0.5625, 0.7416, 0.5625, 0.7416, 0.5938, 0.7416, 0.375, 0.5197, 0.3828, 0.5197, 0.3828, 0.5197, 0.375, 0.5197, 0.375, 0.7378, 0.3828, 0.7378, 0.3828, 0.7416, 0.375, 0.7416, 0.375, 0.7303, 0.3828, 0.7303, 0.3828, 0.7378, 0.375, 0.7378, 0.5625, 0.5084, 0.5938, 0.5084, 0.5938, 0.5084, 0.5625, 0.5084, 0.4063, 0.5084, 0.4375, 0.5084, 0.4375, 0.5084, 0.4063, 0.5084, 0.3828, 0.7378, 0.3828, 0.7303, 0.3828, 0.7303, 0.3828, 0.7378, 0.3828, 0.7416, 0.3828, 0.7378, 0.3828, 0.7378, 0.3828, 0.7416, 0.3828, 0.5348, 0.375, 0.5348, 0.375, 0.5348, 0.3828, 0.5348, 0.3906, 0.7416, 0.3828, 0.7416, 0.3828, 0.7416, 0.3906, 0.7416, 0.3828, 0.625, 0.3828, 0.61, 0.3828, 0.61, 0.3828, 0.625, 0.5, 0.5084, 0.5625, 0.5084, 0.5625, 0.5084, 0.5, 0.5084, 0.3828, 0.5648, 0.3828, 0.5348, 0.3828, 0.5348, 0.3828, 0.5648, 0.4375, 0.5084, 0.5, 0.5084, 0.5, 0.5084, 0.4375, 0.5084, 0.3828, 0.6852, 0.3828, 0.6551, 0.3828, 0.6551, 0.3828, 0.6852, 0.3828, 0.6551, 0.3828, 0.64, 0.3828, 0.64, 0.3828, 0.6551, 0.6172, 0.7303, 0.6172, 0.7378, 0.6172, 0.7378, 0.6172, 0.7303, 0.3828, 0.5949, 0.3828, 0.5648, 0.3828, 0.5648, 0.3828, 0.5949, 0.4063, 0.7416, 0.3906, 0.7416, 0.3906, 0.7416, 0.4063, 0.7416, 0.6172, 0.7378, 0.6172, 0.7416, 0.6172, 0.7416, 0.6172, 0.7378, 0.6172, 0.5122, 0.6172, 0.5197, 0.6172, 0.5197, 0.6172, 0.5122, 0.3828, 0.61, 0.3828, 0.5949, 0.3828, 0.5949, 0.3828, 0.61, 0.625, 0.5197, 0.625, 0.5348, 0.625, 0.5348, 0.625, 0.5197, 0.6172, 0.5084, 0.6172, 0.5122, 0.6172, 0.5122, 0.6172, 0.5084, 0.3828, 0.64, 0.3828, 0.625, 0.3828, 0.625, 0.3828, 0.64, 0.3828, 0.7152, 0.3828, 0.6852, 0.3828, 0.6852, 0.3828, 0.7152, 0.625, 0.7303, 0.6172, 0.7303, 0.6172, 0.7303, 0.625, 0.7303, 0.6172, 0.61, 0.6172, 0.625, 0.6172, 0.625, 0.6172, 0.61, 0.375, 0.5084, 0.3828, 0.5084, 0.3828, 0.5122, 0.375, 0.5122, 0.375, 0.5122, 0.3828, 0.5122, 0.3828, 0.5197, 0.375, 0.5197, 0.375, 0.5197, 0.3828, 0.5197, 0.3906, 0.5197, 0.4063, 0.5197, 0.4375, 0.5197, 0.5, 0.5197, 0.5625, 0.5197, 0.5938, 0.5197, 0.6094, 0.5197, 0.6172, 0.5197, 0.625, 0.5197, 0.625, 0.5348, 0.6172, 0.5348, 0.6094, 0.5348, 0.5938, 0.5348, 0.5625, 0.5348, 0.5, 0.5348, 0.4375, 0.5348, 0.4063, 0.5348, 0.3906, 0.5348, 0.3828, 0.5348, 0.375, 0.5348, 0.4375, 0.6852, 0.5, 0.6852, 0.5, 0.7152, 0.4375, 0.7152, 0.4375, 0.625, 0.5, 0.625, 0.5, 0.64, 0.4375, 0.64, 0.4375, 0.5949, 0.5, 0.5949, 0.5, 0.61, 0.4375, 0.61, 0.4375, 0.5648, 0.5, 0.5648, 0.5, 0.5949, 0.4375, 0.5949, 0.4375, 0.64, 0.5, 0.64, 0.5, 0.6551, 0.4375, 0.6551, 0.4375, 0.6551, 0.5, 0.6551, 0.5, 0.6852, 0.4375, 0.6852, 0.4375, 0.5348, 0.5, 0.5348, 0.5, 0.5648, 0.4375, 0.5648, 0.4375, 0.61, 0.5, 0.61, 0.5, 0.625, 0.4375, 0.625, 0.5, 0.6852, 0.5625, 0.6852, 0.5625, 0.7152, 0.5, 0.7152, 0.5, 0.625, 0.5625, 0.625, 0.5625, 0.64, 0.5, 0.64, 0.5, 0.5949, 0.5625, 0.5949, 0.5625, 0.61, 0.5, 0.61, 0.5, 0.5648, 0.5625, 0.5648, 0.5625, 0.5949, 0.5, 0.5949, 0.5, 0.64, 0.5625, 0.64, 0.5625, 0.6551, 0.5, 0.6551, 0.5, 0.6551, 0.5625, 0.6551, 0.5625, 0.6852, 0.5, 0.6852, 0.5, 0.5348, 0.5625, 0.5348, 0.5625, 0.5648, 0.5, 0.5648, 0.5, 0.61, 0.5625, 0.61, 0.5625, 0.625, 0.5, 0.625, 0.4063, 0.61, 0.4375, 0.61, 0.4375, 0.625, 0.4063, 0.625, 0.4063, 0.5348, 0.4375, 0.5348, 0.4375, 0.5648, 0.4063, 0.5648, 0.4063, 0.6551, 0.4375, 0.6551, 0.4375, 0.6852, 0.4063, 0.6852, 0.4063, 0.64, 0.4375, 0.64, 0.4375, 0.6551, 0.4063, 0.6551, 0.4063, 0.5648, 0.4375, 0.5648, 0.4375, 0.5949, 0.4063, 0.5949, 0.4063, 0.5949, 0.4375, 0.5949, 0.4375, 0.61, 0.4063, 0.61, 0.4063, 0.625, 0.4375, 0.625, 0.4375, 0.64, 0.4063, 0.64, 0.4063, 0.6852, 0.4375, 0.6852, 0.4375, 0.7152, 0.4063, 0.7152, 0.375, 0.7152, 0.3828, 0.7152, 0.3906, 0.7152, 0.4063, 0.7152, 0.4375, 0.7152, 0.5, 0.7152, 0.5625, 0.7152, 0.5938, 0.7152, 0.6094, 0.7152, 0.6172, 0.7152, 0.625, 0.7152, 0.625, 0.7303, 0.6172, 0.7303, 0.6094, 0.7303, 0.5938, 0.7303, 0.5625, 0.7303, 0.5, 0.7303, 0.4375, 0.7303, 0.4063, 0.7303, 0.3906, 0.7303, 0.3828, 0.7303, 0.375, 0.7303, 0.5625, 0.6852, 0.5938, 0.6852, 0.5938, 0.7152, 0.5625, 0.7152, 0.5625, 0.625, 0.5938, 0.625, 0.5938, 0.64, 0.5625, 0.64, 0.5625, 0.5949, 0.5938, 0.5949, 0.5938, 0.61, 0.5625, 0.61, 0.5625, 0.5648, 0.5938, 0.5648, 0.5938, 0.5949, 0.5625, 0.5949, 0.5625, 0.64, 0.5938, 0.64, 0.5938, 0.6551, 0.5625, 0.6551, 0.5625, 0.6551, 0.5938, 0.6551, 0.5938, 0.6852, 0.5625, 0.6852, 0.5625, 0.5348, 0.5938, 0.5348, 0.5938, 0.5648, 0.5625, 0.5648, 0.5625, 0.61, 0.5938, 0.61, 0.5938, 0.625, 0.5625, 0.625, 0.3906, 0.6852, 0.4063, 0.6852, 0.4063, 0.7152, 0.3906, 0.7152, 0.3906, 0.625, 0.4063, 0.625, 0.4063, 0.64, 0.3906, 0.64, 0.3906, 0.5949, 0.4063, 0.5949, 0.4063, 0.61, 0.3906, 0.61, 0.3906, 0.5648, 0.4063, 0.5648, 0.4063, 0.5949, 0.3906, 0.5949, 0.3906, 0.64, 0.4063, 0.64, 0.4063, 0.6551, 0.3906, 0.6551, 0.3906, 0.6551, 0.4063, 0.6551, 0.4063, 0.6852, 0.3906, 0.6852, 0.3906, 0.5348, 0.4063, 0.5348, 0.4063, 0.5648, 0.3906, 0.5648, 0.3906, 0.61, 0.4063, 0.61, 0.4063, 0.625, 0.3906, 0.625, 0.5938, 0.6852, 0.6094, 0.6852, 0.6094, 0.7152, 0.5938, 0.7152, 0.5938, 0.625, 0.6094, 0.625, 0.6094, 0.64, 0.5938, 0.64, 0.5938, 0.5949, 0.6094, 0.5949, 0.6094, 0.61, 0.5938, 0.61, 0.5938, 0.5648, 0.6094, 0.5648, 0.6094, 0.5949, 0.5938, 0.5949, 0.5938, 0.64, 0.6094, 0.64, 0.6094, 0.6551, 0.5938, 0.6551, 0.5938, 0.6551, 0.6094, 0.6551, 0.6094, 0.6852, 0.5938, 0.6852, 0.5938, 0.5348, 0.6094, 0.5348, 0.6094, 0.5648, 0.5938, 0.5648, 0.5938, 0.61, 0.6094, 0.61, 0.6094, 0.625, 0.5938, 0.625, 0.6094, 0.6852, 0.6172, 0.6852, 0.6172, 0.7152, 0.6094, 0.7152, 0.6094, 0.625, 0.6172, 0.625, 0.6172, 0.64, 0.6094, 0.64, 0.6094, 0.5949, 0.6172, 0.5949, 0.6172, 0.61, 0.6094, 0.61, 0.6094, 0.5648, 0.6172, 0.5648, 0.6172, 0.5949, 0.6094, 0.5949, 0.6094, 0.64, 0.6172, 0.64, 0.6172, 0.6551, 0.6094, 0.6551, 0.6094, 0.6551, 0.6172, 0.6551, 0.6172, 0.6852, 0.6094, 0.6852, 0.6094, 0.5348, 0.6172, 0.5348, 0.6172, 0.5648, 0.6094, 0.5648, 0.6094, 0.61, 0.6172, 0.61, 0.6172, 0.625, 0.6094, 0.625, 0.3828, 0.61, 0.3906, 0.61, 0.3906, 0.625, 0.3828, 0.625, 0.3828, 0.5348, 0.3906, 0.5348, 0.3906, 0.5648, 0.3828, 0.5648, 0.3828, 0.6551, 0.3906, 0.6551, 0.3906, 0.6852, 0.3828, 0.6852, 0.3828, 0.64, 0.3906, 0.64, 0.3906, 0.6551, 0.3828, 0.6551, 0.3828, 0.5648, 0.3906, 0.5648, 0.3906, 0.5949, 0.3828, 0.5949, 0.3828, 0.5949, 0.3906, 0.5949, 0.3906, 0.61, 0.3828, 0.61, 0.3828, 0.625, 0.3906, 0.625, 0.3906, 0.64, 0.3828, 0.64, 0.3828, 0.6852, 0.3906, 0.6852, 0.3906, 0.7152, 0.3828, 0.7152, 0.4375, 0.7378, 0.5, 0.7378, 0.5, 0.7416, 0.4375, 0.7416, 0.4375, 0.7303, 0.5, 0.7303, 0.5, 0.7378, 0.4375, 0.7378, 0.4063, 0.7303, 0.4375, 0.7303, 0.4375, 0.7378, 0.4062, 0.7378, 0.4062, 0.7378, 0.4375, 0.7378, 0.4375, 0.7416, 0.4063, 0.7416, 0.3906, 0.7378, 0.4062, 0.7378, 0.4063, 0.7416, 0.3906, 0.7416, 0.3906, 0.7303, 0.4063, 0.7303, 0.4062, 0.7378, 0.3906, 0.7378, 0.3828, 0.7303, 0.3906, 0.7303, 0.3906, 0.7378, 0.3828, 0.7378, 0.3828, 0.7378, 0.3906, 0.7378, 0.3906, 0.7416, 0.3828, 0.7416, 0.5, 0.7378, 0.5625, 0.7378, 0.5625, 0.7416, 0.5, 0.7416, 0.5, 0.7303, 0.5625, 0.7303, 0.5625, 0.7378, 0.5, 0.7378, 0.5625, 0.7378, 0.5938, 0.7378, 0.5938, 0.7416, 0.5625, 0.7416, 0.5625, 0.7303, 0.5938, 0.7303, 0.5938, 0.7378, 0.5625, 0.7378, 0.5938, 0.7378, 0.6094, 0.7378, 0.6094, 0.7416, 0.5938, 0.7416, 0.5938, 0.7303, 0.6094, 0.7303, 0.6094, 0.7378, 0.5938, 0.7378, 0.6094, 0.7378, 0.6172, 0.7378, 0.6172, 0.7416, 0.6094, 0.7416, 0.6094, 0.7303, 0.6172, 0.7303, 0.6172, 0.7378, 0.6094, 0.7378, 0.4375, 0.5084, 0.5, 0.5084, 0.5, 0.5122, 0.4375, 0.5122, 0.4375, 0.5122, 0.5, 0.5122, 0.5, 0.5197, 0.4375, 0.5197, 0.5, 0.5084, 0.5625, 0.5084, 0.5625, 0.5122, 0.5, 0.5122, 0.5, 0.5122, 0.5625, 0.5122, 0.5625, 0.5197, 0.5, 0.5197, 0.5625, 0.5084, 0.5938, 0.5084, 0.5938, 0.5122, 0.5625, 0.5122, 0.5625, 0.5122, 0.5938, 0.5122, 0.5938, 0.5197, 0.5625, 0.5197, 0.5938, 0.5084, 0.6094, 0.5084, 0.6094, 0.5122, 0.5938, 0.5122, 0.5938, 0.5122, 0.6094, 0.5122, 0.6094, 0.5197, 0.5938, 0.5197, 0.6094, 0.5084, 0.6172, 0.5084, 0.6172, 0.5122, 0.6094, 0.5122, 0.6094, 0.5122, 0.6172, 0.5122, 0.6172, 0.5197, 0.6094, 0.5197, 0.4062, 0.5122, 0.4375, 0.5122, 0.4375, 0.5197, 0.4063, 0.5197, 0.4063, 0.5084, 0.4375, 0.5084, 0.4375, 0.5122, 0.4062, 0.5122, 0.3906, 0.5084, 0.4063, 0.5084, 0.4062, 0.5122, 0.3906, 0.5122, 0.3906, 0.5122, 0.4062, 0.5122, 0.4063, 0.5197, 0.3906, 0.5197, 0.3828, 0.5122, 0.3906, 0.5122, 0.3906, 0.5197, 0.3828, 0.5197, 0.3828, 0.5084, 0.3906, 0.5084, 0.3906, 0.5122, 0.3828, 0.5122, 0.6172, 0.5348, 0.6172, 0.5348, 0.6172, 0.5348, 0.6172, 0.5348, 0.6172, 0.5348, 0.625, 0.5348, 0.625, 0.5348, 0.6172, 0.5348, 0.6172, 0.7303, 0.6172, 0.7303, 0.6172, 0.7303, 0.6172, 0.7303, 0.6172, 0.7303, 0.625, 0.7303, 0.625, 0.7303, 0.6172, 0.7303, 0.3828, 0.7303, 0.3828, 0.7303, 0.3828, 0.7303, 0.3828, 0.7303, 0.3828, 0.7303, 0.375, 0.7303, 0.375, 0.7303, 0.3828, 0.7303, 0.3828, 0.5348, 0.3828, 0.5348, 0.3828, 0.5348, 0.3828, 0.5348, 0.375, 0.5348, 0.3828, 0.5348, 0.3828, 0.5348, 0.375, 0.5348])
me_cube_002.use_remesh_fix_poles = True
me_cube_002.use_remesh_preserve_attributes = False
me_cube_002.use_mirror_vertex_groups = False
me_cube_002.update()
me_plane = bpy.data.meshes.new('Plane')
me_plane.from_pydata([(-1.0, -1.324, -1.204e-23), (1.0, -1.324, -1.204e-23), (-1.0, 1.451, 1.678e-23), (1.0, 1.451, 1.678e-23)], [], [(0, 1, 3, 2)])
_uv = me_plane.uv_layers.new(name='UVMap')
_uv.uv.foreach_set('vector', [0.0, 0.0, 1.0, 0.0, 1.0, 1.0, 0.0, 1.0])
me_plane.use_remesh_fix_poles = True
me_plane.use_remesh_preserve_attributes = False
me_plane.use_mirror_vertex_groups = False
me_plane.update()

# ---- objects
ob_cube_001 = bpy.data.objects.new('Cube.001', me_cube_002)
ob_plane = bpy.data.objects.new('Plane', me_plane)

# ---- transforms, parenting, visibility, modifiers, constraints
ob_cube_001.location = (1.518, 0.56, 3.798)
ob_cube_001.lineart.crease_threshold = 0.0
ob_plane.location = (0.6856, 0.5174, 3.504)
ob_plane.rotation_euler = (1.571, 1.571, 1.571)
ob_plane.scale = (0.6772, 0.6772, 0.6772)
ob_plane.lineart.crease_threshold = 0.0

# ---- collection membership
col_collection.objects.link(ob_cube_001)
col_collection.objects.link(ob_plane)

# ---- scene / render settings (as saved in the file)
scene.frame_start = 1; scene.frame_end = 250; scene.frame_set(1)
scene.render.engine = 'BLENDER_EEVEE_NEXT'
scene.cycles.use_denoising = False
scene.cycles.samples = 128
scene.cycles.sampling_pattern = 'TABULATED_SOBOL'
scene.cycles.use_adaptive_sampling = False
scene.cycles.use_light_tree = False
scene.view_settings.view_transform = 'Filmic'
bpy.context.view_layer.update()

# ---- added for rendering (the .blend has no active camera and no usable light): camera, sun
cam_auto = bpy.data.cameras.new('AutoCamera')
cam_auto.lens = 50.0
cam_auto.sensor_width = 36.0
cam_auto.clip_end = 1000.0
ob_auto_camera = bpy.data.objects.new('AutoCamera', cam_auto)
scene.collection.objects.link(ob_auto_camera)
ob_auto_camera.location = (3.0684, -2.37151, 5.31291)
ob_auto_camera.rotation_euler = (1.09748, -7.21219e-08, 0.694738)
scene.camera = ob_auto_camera
light_auto_sun = bpy.data.lights.new('AutoSun', 'SUN')
light_auto_sun.energy = 3.0
light_auto_sun.angle = 0.0523599
ob_auto_sun = bpy.data.objects.new('AutoSun', light_auto_sun)
scene.collection.objects.link(ob_auto_sun)
ob_auto_sun.rotation_euler = (0.872665, 0.174533, 0.523599)
bpy.context.view_layer.update()
